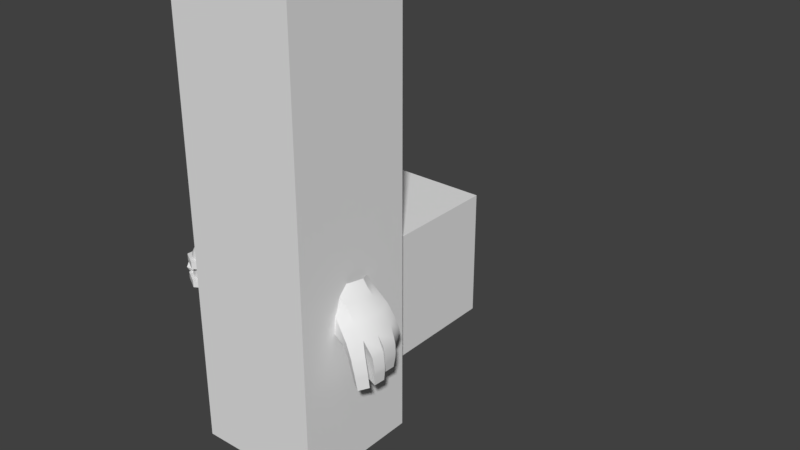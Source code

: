 # Source: Models.blend  (saved by Blender 2.79.0; exported with 4.5.12 LTS)
import bpy
from mathutils import Matrix  # noqa: F401  (used for matrix-valued properties, if any)

bpy.ops.wm.read_factory_settings(use_empty=True)
scene = bpy.context.scene
scene.name = 'Scene'

# ---- collections
col_collection_1 = bpy.data.collections.new('Collection 1'); scene.collection.children.link(col_collection_1)
col_collection_2 = bpy.data.collections.new('Collection 2'); scene.collection.children.link(col_collection_2)
col_collection_2.hide_render = True
col_collection_2.hide_viewport = True
col_collection_3 = bpy.data.collections.new('Collection 3'); scene.collection.children.link(col_collection_3)
col_collection_3.hide_render = True
col_collection_3.hide_viewport = True

# ---- materials (node trees are filled in below, after node groups)
mat_material_002 = bpy.data.materials.new('Material.002')
mat_material_002.alpha_threshold = 0.0
mat_material_002.use_transparent_shadow = False
mat_material_002.roughness = 0.5
mat_material_002.line_color = (0.0, 0.0, 0.0, 1.0)
mat_material = bpy.data.materials.new('Material')
mat_material.alpha_threshold = 0.0
mat_material.use_transparent_shadow = False
mat_material.roughness = 0.5
mat_material.line_color = (0.0, 0.0, 0.0, 1.0)
mat_material_001 = bpy.data.materials.new('Material.001')
mat_material_001.alpha_threshold = 0.0
mat_material_001.use_transparent_shadow = False
mat_material_001.roughness = 0.5
mat_material_001.line_color = (0.0, 0.0, 0.0, 1.0)
mat_material_004 = bpy.data.materials.new('Material.004')
mat_material_004.alpha_threshold = 0.0
mat_material_004.use_transparent_shadow = False
mat_material_004.roughness = 0.5
mat_material_004.specular_intensity = 0.0
mat_material_004.line_color = (0.0, 0.0, 0.0, 1.0)
mat_material_003 = bpy.data.materials.new('Material.003')
mat_material_003.alpha_threshold = 0.0
mat_material_003.use_transparent_shadow = False
mat_material_003.roughness = 0.5
mat_material_003.line_color = (0.0, 0.0, 0.0, 1.0)

# ---- material node trees

# ---- world
world_world = bpy.data.worlds.new('World'); scene.world = world_world
world_world.color = (0.05088, 0.05088, 0.05088)
world_world.use_sun_shadow = False
world_world.sun_shadow_jitter_overblur = 0.0
world_world.cycles.sampling_method = 'MANUAL'

# ---- meshes
me_circle = bpy.data.meshes.new('Circle')
me_circle.from_pydata([(-3.213e-07, 0.8485, 1.673), (-0.7348, 0.4242, 1.673), (-0.7348, -0.4242, 1.673), (-2.471e-07, -0.8485, 1.673), (0.7348, -0.4242, 1.673), (0.7348, 0.4242, 1.673), (3.301e-07, 0.8485, -1.673), (-0.7348, 0.4242, -1.673), (-0.7348, -0.4242, -1.673), (4.042e-07, -0.8485, -1.673), (0.7348, -0.4242, -1.673), (0.7348, 0.4242, -1.673), (5.472e-07, 0.8485, -2.788), (-0.7348, 0.4242, -2.788), (-0.7348, -0.4242, -2.788), (6.213e-07, -0.8485, -2.788), (0.7348, -0.4242, -2.788), (0.7348, 0.4242, -2.788), (0.3882, -0.2241, -1.951), (0.3882, 0.2241, -1.951), (-0.3881, -0.2241, -1.951), (4.663e-07, -0.4482, -1.951), (4.271e-07, 0.4482, -1.951), (-0.3881, 0.2241, -1.951), (0.3882, -0.2241, -2.492), (-0.3881, -0.2241, -2.492), (4.902e-07, 0.4482, -2.492), (0.3882, 0.2241, -2.492), (5.294e-07, -0.4482, -2.492), (-0.3881, 0.2241, -2.492), (6.3e-07, 0.8485, -3.213), (-0.7348, 0.4242, -3.213), (-0.7348, -0.4242, -3.213), (7.042e-07, -0.8485, -3.213), (0.7348, -0.4242, -3.213), (0.7348, 0.4242, -3.213), (-3.43e-07, 0.4242, 1.896), (-0.3674, 0.2121, 1.896), (-0.3674, -0.2121, 1.896), (-3.059e-07, -0.4242, 1.896), (0.3674, -0.2121, 1.896), (0.3674, 0.2121, 1.896), (-0.09927, -0.09927, -3.135), (0.09927, -0.09927, -3.135), (-0.09927, 0.09927, -3.135), (0.09927, 0.09927, -3.135), (0.5003, -0.5003, 1.462), (0.1831, -0.6834, 1.462), (0.5003, -0.5003, -1.462), (0.1831, -0.6834, -1.462), (0.6834, 0.1831, 1.462), (0.6834, -0.1831, 1.462), (0.6834, 0.1831, -1.462), (0.6834, -0.1831, -1.462), (0.1831, 0.6834, 1.462), (0.5003, 0.5003, 1.462), (0.1831, 0.6834, -1.462), (0.5003, 0.5003, -1.462), (-0.5003, 0.5003, 1.462), (-0.1831, 0.6834, 1.462), (-0.5003, 0.5003, -1.462), (-0.1831, 0.6834, -1.462), (-0.6834, -0.1831, 1.462), (-0.6834, 0.1831, 1.462), (-0.6834, -0.1831, -1.462), (-0.6834, 0.1831, -1.462), (-0.1831, -0.6834, 1.462), (-0.5003, -0.5003, 1.462), (-0.1831, -0.6834, -1.462), (-0.5003, -0.5003, -1.462), (0.7348, -0.4242, -2.384e-07), (0.7348, 0.4242, -1.192e-07), (-0.7348, -0.4242, -2.384e-07), (7.856e-08, -0.8485, -1.192e-07), (4.385e-09, 0.8485, -2.384e-07), (-0.7348, 0.4242, -1.192e-07), (0.5003, -0.5003, -2.384e-07), (0.1831, -0.6834, -2.384e-07), (0.6834, -0.1831, -1.192e-07), (0.6834, 0.1831, -1.192e-07), (0.5003, 0.5003, -1.192e-07), (0.1831, 0.6834, -1.192e-07), (-0.1831, 0.6834, -2.384e-07), (-0.5003, 0.5003, -2.384e-07), (-0.6834, -0.1831, -3.576e-07), (-0.6834, 0.1831, -3.576e-07), (-0.5003, -0.5003, -3.576e-07), (-0.1831, -0.6834, -3.576e-07), (-0.09927, 0.09927, -3.561), (0.09927, -0.09927, -3.561), (0.09927, 0.09927, -3.561), (-0.09927, -0.09927, -3.561), (1.278e-06, -0.09927, -6.552), (1.278e-06, 0.09927, -6.552), (0.09927, 0.09927, -5.784), (-0.09927, -0.09927, -5.784), (-0.09927, 0.09927, -5.784), (0.09927, -0.09927, -5.784)], [], [(70, 10, 53, 78), (72, 8, 69, 86), (74, 6, 61, 82), (0, 5, 55, 54), (4, 3, 47, 46), (7, 8, 64, 65), (27, 24, 16, 17), (28, 25, 14, 15), (29, 26, 12, 13), (26, 27, 17, 12), (24, 28, 15, 16), (25, 29, 13, 14), (8, 7, 23, 20), (10, 9, 21, 18), (6, 11, 19, 22), (7, 6, 22, 23), (9, 8, 20, 21), (11, 10, 18, 19), (20, 23, 29, 25), (18, 21, 28, 24), (22, 19, 27, 26), (23, 22, 26, 29), (21, 20, 25, 28), (19, 18, 24, 27), (12, 17, 35, 30), (16, 15, 33, 34), (14, 13, 31, 32), (17, 16, 34, 35), (15, 14, 32, 33), (13, 12, 30, 31), (1, 2, 38, 37), (4, 5, 41, 40), (2, 3, 39, 38), (0, 1, 37, 36), (5, 0, 36, 41), (3, 4, 40, 39), (37, 38, 39, 40, 41, 36), (31, 30, 35, 34, 33, 32), (42, 43, 45, 44), (91, 89, 43, 42), (90, 45, 43, 89), (76, 77, 49, 48), (70, 4, 46, 76), (73, 9, 49, 77), (9, 10, 48, 49), (79, 78, 53, 52), (10, 11, 52, 53), (5, 4, 51, 50), (71, 5, 50, 79), (81, 80, 57, 56), (74, 0, 54, 81), (71, 11, 57, 80), (11, 6, 56, 57), (83, 82, 61, 60), (6, 7, 60, 61), (75, 1, 58, 83), (1, 0, 59, 58), (84, 85, 65, 64), (72, 2, 62, 84), (2, 1, 63, 62), (75, 7, 65, 85), (87, 86, 69, 68), (8, 9, 68, 69), (73, 3, 66, 87), (3, 2, 67, 66), (9, 73, 87, 68), (66, 67, 86, 87), (1, 75, 85, 63), (8, 72, 84, 64), (62, 63, 85, 84), (7, 75, 83, 60), (58, 59, 82, 83), (5, 71, 80, 55), (6, 74, 81, 56), (54, 55, 80, 81), (11, 71, 79, 52), (50, 51, 78, 79), (3, 73, 77, 47), (10, 70, 76, 48), (46, 47, 77, 76), (0, 74, 82, 59), (2, 72, 86, 67), (4, 70, 78, 51), (44, 45, 90, 88), (44, 88, 91, 42), (94, 90, 89, 97), (95, 97, 89, 91), (92, 97, 95), (94, 93, 96), (94, 97, 92, 93), (88, 90, 94, 96), (88, 96, 95, 91), (93, 92, 95, 96)])
_uv = me_circle.uv_layers.new(name='UVMap')
_uv.uv.foreach_set('vector', [0.03143, 0.4047, 0.03143, 0.6296, 0.03923, 0.6012, 0.03923, 0.4047, 0.07065, 0.4047, 0.07065, 0.6296, 0.06236, 0.6012, 0.06236, 0.4047, 0.08501, 0.4047, 0.08501, 0.6296, 0.08549, 0.6012, 0.08549, 0.4047, 0.08501, 0.3869, 0.05407, 0.3869, 0.06236, 0.4152, 0.07572, 0.4152, 0.03143, 0.3869, 0.03972, 0.3869, 0.03923, 0.4152, 0.03566, 0.4152, 0.0933, 0.8366, 0.07065, 0.8366, 0.07572, 0.8083, 0.08549, 0.8083, 0.05798, 0.3589, 0.04602, 0.3589, 0.03143, 0.3986, 0.05407, 0.3986, 0.0504, 0.3589, 0.06674, 0.3589, 0.07065, 0.3986, 0.03972, 0.3986, 0.07871, 0.3589, 0.07433, 0.3589, 0.08501, 0.3986, 0.0933, 0.3986, 0.07433, 0.4472, 0.05798, 0.4472, 0.05407, 0.487, 0.08501, 0.487, 0.04602, 0.4472, 0.0504, 0.4472, 0.03972, 0.487, 0.03143, 0.487, 0.06674, 0.4472, 0.07871, 0.4472, 0.0933, 0.487, 0.07065, 0.487, 0.07494, 0.4445, 0.1093, 0.4445, 0.08715, 0.482, 0.069, 0.482, 0.01544, 0.4445, 0.02801, 0.4445, 0.04422, 0.482, 0.03758, 0.482, 0.09671, 0.4445, 0.04979, 0.4445, 0.05572, 0.482, 0.08051, 0.482, 0.1093, 0.3561, 0.09671, 0.3561, 0.08051, 0.3936, 0.08715, 0.3936, 0.02801, 0.3561, 0.07494, 0.3561, 0.069, 0.3936, 0.04422, 0.3936, 0.04979, 0.3561, 0.01544, 0.3561, 0.03758, 0.3936, 0.05572, 0.3936, 0.06674, 0.7554, 0.07871, 0.7554, 0.07871, 0.8281, 0.06674, 0.8281, 0.04602, 0.7554, 0.0504, 0.7554, 0.0504, 0.8281, 0.04602, 0.8281, 0.07433, 0.7554, 0.05798, 0.7554, 0.05798, 0.8281, 0.07433, 0.8281, 0.07871, 0.6671, 0.07433, 0.6671, 0.07433, 0.7397, 0.07871, 0.7397, 0.0504, 0.6671, 0.06674, 0.6671, 0.06674, 0.7397, 0.0504, 0.7397, 0.05798, 0.6671, 0.04602, 0.6671, 0.04602, 0.7397, 0.05798, 0.7397, 0.08501, 0.8306, 0.05407, 0.8306, 0.05407, 0.8878, 0.08501, 0.8878, 0.03143, 0.8306, 0.03972, 0.8306, 0.03972, 0.8878, 0.03143, 0.8878, 0.07065, 0.8306, 0.0933, 0.8306, 0.0933, 0.8878, 0.07065, 0.8878, 0.05407, 0.7423, 0.03143, 0.7423, 0.03143, 0.7995, 0.05407, 0.7995, 0.03972, 0.7423, 0.07065, 0.7423, 0.07065, 0.7995, 0.03972, 0.7995, 0.0933, 0.7423, 0.08501, 0.7423, 0.08501, 0.7995, 0.0933, 0.7995, 0.0933, 0.2194, 0.07065, 0.2194, 0.06651, 0.1894, 0.07783, 0.1894, 0.03143, 0.131, 0.05407, 0.131, 0.05822, 0.101, 0.04689, 0.101, 0.07065, 0.131, 0.03972, 0.131, 0.05104, 0.101, 0.06651, 0.101, 0.08501, 0.131, 0.0933, 0.131, 0.07783, 0.101, 0.07369, 0.101, 0.05407, 0.2194, 0.08501, 0.2194, 0.07369, 0.1894, 0.05822, 0.1894, 0.03972, 0.2194, 0.03143, 0.2194, 0.04689, 0.1894, 0.05104, 0.1894, 0.07783, 0.05417, 0.06651, 0.05417, 0.05104, 0.05417, 0.04689, 0.05417, 0.05822, 0.05417, 0.07369, 0.05417, 0.0933, 0.9945, 0.08501, 0.9945, 0.05407, 0.9945, 0.03143, 0.9945, 0.03972, 0.9945, 0.07065, 0.9945, 0.1876, 0.2219, 0.188, 0.2219, 0.188, 0.2219, 0.1876, 0.2219, 0.1876, 0.4983, 0.188, 0.4983, 0.188, 0.1568, 0.1876, 0.1568, 0.188, 0.5634, 0.188, 0.2219, 0.188, 0.2219, 0.188, 0.5634, 0.1952, 0.9868, 0.1739, 0.9868, 0.1739, 0.5271, 0.1952, 0.5271, 0.03143, 0.6117, 0.03143, 0.3869, 0.03566, 0.4152, 0.03566, 0.6117, 0.03972, 0.6117, 0.03972, 0.8366, 0.03923, 0.8083, 0.03923, 0.6117, 0.03972, 0.8366, 0.03143, 0.8366, 0.03566, 0.8083, 0.03923, 0.8083, 0.1952, 0.8246, 0.1739, 0.8246, 0.1739, 0.365, 0.1952, 0.365, 0.03143, 0.6296, 0.05407, 0.6296, 0.04901, 0.6012, 0.03923, 0.6012, 0.05407, 0.1799, 0.03143, 0.1799, 0.03923, 0.2082, 0.04901, 0.2082, 0.05407, 0.4047, 0.05407, 0.1799, 0.04901, 0.2082, 0.04901, 0.4047, 0.1952, 0.9868, 0.1739, 0.9868, 0.1739, 0.5271, 0.1952, 0.5271, 0.08501, 0.6117, 0.08501, 0.3869, 0.07572, 0.4152, 0.07572, 0.6117, 0.05407, 0.6117, 0.05407, 0.8366, 0.06236, 0.8083, 0.06236, 0.6117, 0.05407, 0.8366, 0.08501, 0.8366, 0.07572, 0.8083, 0.06236, 0.8083, 0.1952, 0.8246, 0.1739, 0.8246, 0.1739, 0.365, 0.1952, 0.365, 0.08501, 0.6296, 0.0933, 0.6296, 0.08907, 0.6012, 0.08549, 0.6012, 0.0933, 0.4047, 0.0933, 0.1799, 0.08907, 0.2082, 0.08907, 0.4047, 0.0933, 0.1799, 0.08501, 0.1799, 0.08549, 0.2082, 0.08907, 0.2082, 0.1952, 0.9868, 0.1739, 0.9868, 0.1739, 0.5271, 0.1952, 0.5271, 0.07065, 0.6117, 0.07065, 0.3869, 0.07572, 0.4152, 0.07572, 0.6117, 0.07065, 0.3869, 0.0933, 0.3869, 0.08549, 0.4152, 0.07572, 0.4152, 0.0933, 0.6117, 0.0933, 0.8366, 0.08549, 0.8083, 0.08549, 0.6117, 0.1952, 0.8246, 0.1739, 0.8246, 0.1739, 0.365, 0.1952, 0.365, 0.07065, 0.6296, 0.03972, 0.6296, 0.04901, 0.6012, 0.06236, 0.6012, 0.03972, 0.4047, 0.03972, 0.1799, 0.04901, 0.2082, 0.04901, 0.4047, 0.03972, 0.1799, 0.07065, 0.1799, 0.06236, 0.2082, 0.04901, 0.2082, 0.03972, 0.6296, 0.03972, 0.4047, 0.04901, 0.4047, 0.04901, 0.6012, 0.1952, 0.3726, 0.1739, 0.3726, 0.1739, 0.8246, 0.1952, 0.8246, 0.0933, 0.3869, 0.0933, 0.6117, 0.08549, 0.6117, 0.08549, 0.4152, 0.07065, 0.8366, 0.07065, 0.6117, 0.07572, 0.6117, 0.07572, 0.8083, 0.1952, 0.5347, 0.1739, 0.5347, 0.1739, 0.9868, 0.1952, 0.9868, 0.0933, 0.6296, 0.0933, 0.4047, 0.08907, 0.4047, 0.08907, 0.6012, 0.1952, 0.3726, 0.1739, 0.3726, 0.1739, 0.8246, 0.1952, 0.8246, 0.05407, 0.3869, 0.05407, 0.6117, 0.06236, 0.6117, 0.06236, 0.4152, 0.08501, 0.8366, 0.08501, 0.6117, 0.07572, 0.6117, 0.07572, 0.8083, 0.1952, 0.5347, 0.1739, 0.5347, 0.1739, 0.9868, 0.1952, 0.9868, 0.05407, 0.6296, 0.05407, 0.4047, 0.04901, 0.4047, 0.04901, 0.6012, 0.1952, 0.3726, 0.1739, 0.3726, 0.1739, 0.8246, 0.1952, 0.8246, 0.03972, 0.3869, 0.03972, 0.6117, 0.03923, 0.6117, 0.03923, 0.4152, 0.03143, 0.8366, 0.03143, 0.6117, 0.03566, 0.6117, 0.03566, 0.8083, 0.1952, 0.5347, 0.1739, 0.5347, 0.1739, 0.9868, 0.1952, 0.9868, 0.08501, 0.1799, 0.08501, 0.4047, 0.08549, 0.4047, 0.08549, 0.2082, 0.07065, 0.1799, 0.07065, 0.4047, 0.06236, 0.4047, 0.06236, 0.2082, 0.03143, 0.1799, 0.03143, 0.4047, 0.03923, 0.4047, 0.03923, 0.2082, 0.1876, 0.1568, 0.188, 0.1568, 0.188, 0.4983, 0.1876, 0.4983, 0.1876, 0.2219, 0.1876, 0.5634, 0.1876, 0.5634, 0.1876, 0.2219, 0.188, 0.7341, 0.188, 0.5634, 0.188, 0.5634, 0.188, 0.7341, 0.1876, 0.669, 0.188, 0.669, 0.188, 0.4983, 0.1876, 0.4983, 0.188, 0.8397, 0.188, 0.669, 0.1876, 0.669, 0.188, 0.669, 0.1876, 0.8397, 0.1876, 0.669, 0.188, 0.8434, 0.188, 0.8434, 0.188, 0.9428, 0.188, 0.9428, 0.1876, 0.4983, 0.188, 0.4983, 0.188, 0.669, 0.1876, 0.669, 0.1876, 0.5634, 0.1876, 0.7341, 0.1876, 0.7341, 0.1876, 0.5634, 0.1876, 0.9428, 0.1876, 0.9428, 0.1876, 0.8434, 0.1876, 0.8434])
me_circle.use_remesh_preserve_volume = False
me_circle.use_remesh_preserve_attributes = False
me_circle.use_mirror_vertex_groups = False
me_circle.update()
me_cylinder = bpy.data.meshes.new('Cylinder')
me_cylinder.from_pydata([(-3.179e-08, 0.1503, 0.06881), (8.81e-09, 0.1503, 0.1226), (0.1301, 0.07513, 0.06881), (0.1301, 0.07513, 0.1226), (0.1301, -0.07513, 0.06881), (0.1301, -0.07513, 0.1226), (-4.075e-08, -0.1503, 0.06881), (-1.47e-10, -0.1503, 0.1226), (-0.1301, -0.07513, 0.06881), (-0.1301, -0.07513, 0.1226), (-0.1301, 0.07513, 0.06881), (-0.1301, 0.07513, 0.1226), (-3.179e-08, 0.1503, -0.0871), (8.81e-09, 0.1503, -0.03332), (0.1301, 0.07513, -0.0871), (0.1301, 0.07513, -0.03332), (0.1301, -0.07513, -0.0871), (0.1301, -0.07513, -0.03332), (-4.075e-08, -0.1503, -0.0871), (-1.47e-10, -0.1503, -0.03332), (-0.1301, -0.07513, -0.0871), (-0.1301, -0.07513, -0.03332), (-0.1301, 0.07513, -0.0871), (-0.1301, 0.07513, -0.03332), (0.07749, -0.07749, 0.06884), (0.07749, 0.07749, 0.06884), (-0.07749, -0.07749, 0.06884), (-0.07749, 0.07749, 0.06884), (-0.04225, -0.09872, 0.06884), (0.04225, -0.09872, 0.06884), (3.272e-10, -0.1058, 0.06884), (0.09872, -0.04225, 0.06884), (0.09872, 0.04225, 0.06884), (0.1058, -8.437e-09, 0.06884), (0.04225, 0.09872, 0.06884), (-0.04225, 0.09872, 0.06884), (3.272e-10, 0.1058, 0.06884), (-0.09872, 0.04225, 0.06884), (-0.09872, -0.04225, 0.06884), (-0.1058, -8.437e-09, 0.06884), (-0.1058, -8.437e-09, 0.1188), (-0.09872, -0.04225, 0.1188), (-0.09872, -8.437e-09, 0.1687), (-0.09872, 0.04225, 0.1188), (-0.09202, -0.03932, 0.1653), (-0.09202, 0.03932, 0.1653), (3.272e-10, 0.1058, 0.1188), (-0.04225, 0.09872, 0.1188), (3.272e-10, 0.09872, 0.1687), (0.04225, 0.09872, 0.1188), (-0.03932, 0.09202, 0.1653), (0.03932, 0.09202, 0.1653), (0.1058, -8.437e-09, 0.1188), (0.09872, 0.04225, 0.1188), (0.09872, -8.437e-09, 0.1687), (0.09872, -0.04225, 0.1188), (0.09202, 0.03932, 0.1653), (0.09202, -0.03932, 0.1653), (3.272e-10, -0.1058, 0.1188), (0.04225, -0.09872, 0.1188), (3.272e-10, -0.09872, 0.1687), (-0.04225, -0.09872, 0.1188), (0.03932, -0.09202, 0.1653), (-0.03932, -0.09202, 0.1653), (3.272e-10, -8.437e-09, 0.2439), (3.272e-10, 0.04225, 0.2355), (-0.04225, -8.437e-09, 0.2355), (3.272e-10, -0.04225, 0.2355), (0.04225, -8.437e-09, 0.2355), (0.03932, 0.03932, 0.2276), (-0.03932, 0.03932, 0.2276), (-0.03932, -0.03932, 0.2276), (0.03932, -0.03932, 0.2276), (-0.07215, 0.07215, 0.1618), (-0.07749, 0.07749, 0.1188), (-0.07215, -0.03639, 0.2041), (-0.07749, -8.437e-09, 0.2104), (-0.07215, 0.03639, 0.2041), (-0.07749, -0.07749, 0.1188), (-0.07215, -0.07215, 0.1618), (-0.03639, 0.07215, 0.2041), (3.272e-10, 0.07749, 0.2104), (0.03639, 0.07215, 0.2041), (0.07215, 0.07215, 0.1618), (0.07749, 0.07749, 0.1188), (0.07215, 0.03639, 0.2041), (0.07749, -8.437e-09, 0.2104), (0.07215, -0.03639, 0.2041), (0.07215, -0.07215, 0.1618), (0.07749, -0.07749, 0.1188), (0.03639, -0.07215, 0.2041), (3.272e-10, -0.07749, 0.2104), (-0.03639, -0.07215, 0.2041), (-0.06135, 0.06135, 0.1913), (-0.06135, -0.06135, 0.1913), (0.06135, -0.06135, 0.1913), (0.06135, 0.06135, 0.1913), (-0.1058, -8.437e-09, -0.086), (-0.09872, -0.04225, -0.086), (-0.09872, -8.437e-09, -0.116), (-0.09872, 0.04225, -0.086), (-0.09202, -0.03932, -0.1139), (-0.09202, 0.03932, -0.1139), (3.272e-10, 0.1058, -0.086), (-0.04225, 0.09872, -0.086), (3.272e-10, 0.09872, -0.116), (0.04225, 0.09872, -0.086), (-0.03932, 0.09202, -0.1139), (0.03932, 0.09202, -0.1139), (0.1058, -8.437e-09, -0.086), (0.09872, 0.04225, -0.086), (0.09872, -8.437e-09, -0.116), (0.09872, -0.04225, -0.086), (0.09202, 0.03932, -0.1139), (0.09202, -0.03932, -0.1139), (3.272e-10, -0.1058, -0.086), (0.04225, -0.09872, -0.086), (3.272e-10, -0.09872, -0.116), (-0.04225, -0.09872, -0.086), (0.03932, -0.09202, -0.1139), (-0.03932, -0.09202, -0.1139), (3.272e-10, -8.437e-09, -0.1611), (3.272e-10, 0.04225, -0.156), (-0.04225, -8.437e-09, -0.156), (3.272e-10, -0.04225, -0.156), (0.04225, -8.437e-09, -0.156), (0.03932, 0.03932, -0.1513), (-0.03932, 0.03932, -0.1513), (-0.03932, -0.03932, -0.1513), (0.03932, -0.03932, -0.1513), (-0.07215, 0.07215, -0.1118), (-0.07749, 0.07749, -0.086), (-0.07215, -0.03639, -0.1372), (-0.07749, -8.437e-09, -0.141), (-0.07215, 0.03639, -0.1372), (-0.07749, -0.07749, -0.086), (-0.07215, -0.07215, -0.1118), (-0.03639, 0.07215, -0.1372), (3.272e-10, 0.07749, -0.141), (0.03639, 0.07215, -0.1372), (0.07215, 0.07215, -0.1118), (0.07749, 0.07749, -0.086), (0.07215, 0.03639, -0.1372), (0.07749, -8.437e-09, -0.141), (0.07215, -0.03639, -0.1372), (0.07215, -0.07215, -0.1118), (0.07749, -0.07749, -0.086), (0.03639, -0.07215, -0.1372), (3.272e-10, -0.07749, -0.141), (-0.03639, -0.07215, -0.1372), (-0.06135, 0.06135, -0.1295), (-0.06135, -0.06135, -0.1295), (0.06135, -0.06135, -0.1295), (0.06135, 0.06135, -0.1295), (-0.1058, -8.437e-09, -0.0349), (-0.09872, -0.04225, -0.0349), (-0.09872, 0.04225, -0.0349), (3.272e-10, 0.1058, -0.0349), (-0.04225, 0.09872, -0.0349), (0.04225, 0.09872, -0.0349), (0.1058, -8.437e-09, -0.0349), (0.09872, 0.04225, -0.0349), (0.09872, -0.04225, -0.0349), (3.272e-10, -0.1058, -0.0349), (0.04225, -0.09872, -0.0349), (-0.04225, -0.09872, -0.0349), (-0.07749, 0.07749, -0.0349), (-0.07749, -0.07749, -0.0349), (0.07749, 0.07749, -0.0349), (0.07749, -0.07749, -0.0349)], [], [(0, 1, 3, 2), (2, 3, 5, 4), (4, 5, 7, 6), (6, 7, 9, 8), (3, 1, 11, 9, 7, 5), (8, 9, 11, 10), (10, 11, 1, 0), (0, 2, 4, 6, 8, 10), (12, 13, 15, 14), (14, 15, 17, 16), (16, 17, 19, 18), (18, 19, 21, 20), (15, 13, 23, 21, 19, 17), (20, 21, 23, 22), (22, 23, 13, 12), (12, 14, 16, 18, 20, 22), (160, 161, 32, 33), (159, 34, 25, 168), (163, 30, 28, 165), (157, 36, 34, 159), (164, 169, 24, 29), (158, 166, 27, 35), (163, 164, 29, 30), (157, 158, 35, 36), (162, 31, 24, 169), (156, 37, 27, 166), (154, 155, 38, 39), (160, 33, 31, 162), (165, 28, 26, 167), (155, 167, 26, 38), (40, 41, 44, 42), (42, 44, 75, 76), (41, 78, 79, 44), (44, 79, 94, 75), (40, 42, 45, 43), (43, 45, 73, 74), (42, 76, 77, 45), (45, 77, 93, 73), (46, 47, 50, 48), (48, 50, 80, 81), (47, 74, 73, 50), (50, 73, 93, 80), (46, 48, 51, 49), (49, 51, 83, 84), (48, 81, 82, 51), (51, 82, 96, 83), (52, 53, 56, 54), (54, 56, 85, 86), (53, 84, 83, 56), (56, 83, 96, 85), (52, 54, 57, 55), (55, 57, 88, 89), (54, 86, 87, 57), (57, 87, 95, 88), (58, 59, 62, 60), (60, 62, 90, 91), (59, 89, 88, 62), (62, 88, 95, 90), (58, 60, 63, 61), (61, 63, 79, 78), (60, 91, 92, 63), (63, 92, 94, 79), (64, 68, 69, 65), (65, 69, 82, 81), (68, 86, 85, 69), (69, 85, 96, 82), (64, 65, 70, 66), (66, 70, 77, 76), (65, 81, 80, 70), (70, 80, 93, 77), (64, 66, 71, 67), (67, 71, 92, 91), (66, 76, 75, 71), (71, 75, 94, 92), (64, 67, 72, 68), (68, 72, 87, 86), (67, 91, 90, 72), (72, 90, 95, 87), (97, 99, 101, 98), (99, 133, 132, 101), (98, 101, 136, 135), (101, 132, 151, 136), (97, 100, 102, 99), (100, 131, 130, 102), (99, 102, 134, 133), (102, 130, 150, 134), (103, 105, 107, 104), (105, 138, 137, 107), (104, 107, 130, 131), (107, 137, 150, 130), (103, 106, 108, 105), (106, 141, 140, 108), (105, 108, 139, 138), (108, 140, 153, 139), (109, 111, 113, 110), (111, 143, 142, 113), (110, 113, 140, 141), (113, 142, 153, 140), (109, 112, 114, 111), (112, 146, 145, 114), (111, 114, 144, 143), (114, 145, 152, 144), (115, 117, 119, 116), (117, 148, 147, 119), (116, 119, 145, 146), (119, 147, 152, 145), (115, 118, 120, 117), (118, 135, 136, 120), (117, 120, 149, 148), (120, 136, 151, 149), (121, 122, 126, 125), (122, 138, 139, 126), (125, 126, 142, 143), (126, 139, 153, 142), (121, 123, 127, 122), (123, 133, 134, 127), (122, 127, 137, 138), (127, 134, 150, 137), (121, 124, 128, 123), (124, 148, 149, 128), (123, 128, 132, 133), (128, 149, 151, 132), (121, 125, 129, 124), (125, 143, 144, 129), (124, 129, 147, 148), (129, 144, 152, 147), (161, 168, 25, 32), (154, 39, 37, 156)])
me_cylinder.polygons.foreach_set('use_smooth', [0, 0, 0, 0, 0, 0, 0, 0, 0, 0, 0, 0, 0, 0, 0, 0, 1, 1, 1, 1, 1, 1, 1, 1, 1, 1, 1, 1, 1, 1, 1, 1, 1, 1, 1, 1, 1, 1, 1, 1, 1, 1, 1, 1, 1, 1, 1, 1, 1, 1, 1, 1, 1, 1, 1, 1, 1, 1, 1, 1, 1, 1, 1, 1, 1, 1, 1, 1, 1, 1, 1, 1, 1, 1, 1, 1, 1, 1, 1, 1, 1, 1, 1, 1, 1, 1, 1, 1, 1, 1, 1, 1, 1, 1, 1, 1, 1, 1, 1, 1, 1, 1, 1, 1, 1, 1, 1, 1, 1, 1, 1, 1, 1, 1, 1, 1, 1, 1, 1, 1, 1, 1, 1, 1, 1, 1, 1, 1])
_uv = me_cylinder.uv_layers.new(name='UVMap')
_uv.uv.foreach_set('vector', [0.4348, 0.6018, 0.4348, 0.6217, 0.5364, 0.6217, 0.5364, 0.6018, 0.5364, 0.6018, 0.5364, 0.6217, 0.5872, 0.6217, 0.5872, 0.6018, 0.5872, 0.6018, 0.5872, 0.6217, 0.5364, 0.6217, 0.5364, 0.6018, 0.5364, 0.6018, 0.5364, 0.6217, 0.4348, 0.6217, 0.4348, 0.6018, 0.5004, 0.4617, 0.4908, 0.4673, 0.4811, 0.4617, 0.4811, 0.4506, 0.4908, 0.445, 0.5004, 0.4506, 0.4348, 0.6018, 0.4348, 0.6217, 0.3841, 0.6217, 0.3841, 0.6018, 0.3841, 0.6018, 0.3841, 0.6217, 0.4348, 0.6217, 0.4348, 0.6018, 0.4908, 0.4394, 0.5004, 0.4338, 0.5004, 0.4227, 0.4908, 0.4171, 0.4811, 0.4227, 0.4811, 0.4338, 0.4348, 0.6018, 0.4348, 0.6217, 0.5364, 0.6217, 0.5364, 0.6018, 0.5364, 0.6018, 0.5364, 0.6217, 0.5872, 0.6217, 0.5872, 0.6018, 0.5872, 0.6018, 0.5872, 0.6217, 0.5364, 0.6217, 0.5364, 0.6018, 0.5364, 0.6018, 0.5364, 0.6217, 0.4348, 0.6217, 0.4348, 0.6018, 0.5004, 0.4617, 0.4908, 0.4673, 0.4811, 0.4617, 0.4811, 0.4506, 0.4908, 0.445, 0.5004, 0.4506, 0.4348, 0.6018, 0.4348, 0.6217, 0.3841, 0.6217, 0.3841, 0.6018, 0.3841, 0.6018, 0.3841, 0.6217, 0.4348, 0.6217, 0.4348, 0.6018, 0.4908, 0.4394, 0.5004, 0.4338, 0.5004, 0.4227, 0.4908, 0.4171, 0.4811, 0.4227, 0.4811, 0.4338, 0.5598, 0.5568, 0.5212, 0.5568, 0.5212, 0.474, 0.5598, 0.474, 0.5217, 0.5568, 0.5217, 0.474, 0.4841, 0.474, 0.4841, 0.5568, 0.5602, 0.5567, 0.5602, 0.4739, 0.5216, 0.4739, 0.5216, 0.5567, 0.5603, 0.5568, 0.5603, 0.474, 0.5217, 0.474, 0.5217, 0.5568, 0.5217, 0.474, 0.4841, 0.474, 0.4841, 0.5568, 0.5217, 0.5568, 0.5212, 0.5568, 0.4841, 0.5568, 0.4841, 0.474, 0.5212, 0.474, 0.5603, 0.474, 0.5217, 0.474, 0.5217, 0.5568, 0.5603, 0.5568, 0.5598, 0.5568, 0.5212, 0.5568, 0.5212, 0.474, 0.5598, 0.474, 0.5212, 0.474, 0.5212, 0.5568, 0.4841, 0.5568, 0.4841, 0.474, 0.5217, 0.5568, 0.5217, 0.474, 0.4841, 0.474, 0.4841, 0.5568, 0.56, 0.5567, 0.5214, 0.5567, 0.5214, 0.4739, 0.56, 0.4739, 0.5598, 0.474, 0.5598, 0.5568, 0.5212, 0.5568, 0.5212, 0.474, 0.5216, 0.5567, 0.5216, 0.4739, 0.4843, 0.4739, 0.4843, 0.5567, 0.5214, 0.5567, 0.4843, 0.5567, 0.4843, 0.4739, 0.5214, 0.4739, 0.515, 0.6549, 0.5197, 0.6549, 0.5204, 0.6628, 0.5161, 0.6634, 0.5161, 0.6634, 0.5204, 0.6628, 0.5231, 0.6695, 0.5192, 0.6706, 0.5197, 0.6549, 0.5258, 0.6549, 0.5262, 0.6622, 0.5204, 0.6628, 0.5204, 0.6628, 0.5262, 0.6622, 0.5269, 0.6673, 0.5231, 0.6695, 0.515, 0.6549, 0.5161, 0.6634, 0.5137, 0.6628, 0.5125, 0.6549, 0.5125, 0.6549, 0.5137, 0.6628, 0.5138, 0.6622, 0.5126, 0.6549, 0.5161, 0.6634, 0.5192, 0.6706, 0.5169, 0.6695, 0.5137, 0.6628, 0.5137, 0.6628, 0.5169, 0.6695, 0.5164, 0.6673, 0.5138, 0.6622, 0.5216, 0.6549, 0.516, 0.6549, 0.517, 0.6628, 0.5222, 0.6634, 0.5222, 0.6634, 0.517, 0.6628, 0.5191, 0.6695, 0.5241, 0.6706, 0.516, 0.6549, 0.5126, 0.6549, 0.5138, 0.6622, 0.517, 0.6628, 0.517, 0.6628, 0.5138, 0.6622, 0.5164, 0.6673, 0.5191, 0.6695, 0.5216, 0.6549, 0.5222, 0.6634, 0.5286, 0.6628, 0.5285, 0.6549, 0.5285, 0.6549, 0.5286, 0.6628, 0.5352, 0.6622, 0.5355, 0.6549, 0.5222, 0.6634, 0.5241, 0.6706, 0.5299, 0.6695, 0.5286, 0.6628, 0.5286, 0.6628, 0.5299, 0.6695, 0.5345, 0.6673, 0.5352, 0.6622, 0.5464, 0.6549, 0.5417, 0.6549, 0.541, 0.6628, 0.5453, 0.6634, 0.5453, 0.6634, 0.541, 0.6628, 0.5383, 0.6695, 0.5422, 0.6706, 0.5417, 0.6549, 0.5355, 0.6549, 0.5352, 0.6622, 0.541, 0.6628, 0.541, 0.6628, 0.5352, 0.6622, 0.5345, 0.6673, 0.5383, 0.6695, 0.5464, 0.6549, 0.5453, 0.6634, 0.5477, 0.6628, 0.5489, 0.6549, 0.5489, 0.6549, 0.5477, 0.6628, 0.5476, 0.6622, 0.5488, 0.6549, 0.5453, 0.6634, 0.5422, 0.6706, 0.5445, 0.6695, 0.5477, 0.6628, 0.5477, 0.6628, 0.5445, 0.6695, 0.545, 0.6673, 0.5476, 0.6622, 0.5397, 0.6549, 0.5454, 0.6549, 0.5444, 0.6628, 0.5391, 0.6634, 0.5391, 0.6634, 0.5444, 0.6628, 0.5423, 0.6695, 0.5373, 0.6706, 0.5454, 0.6549, 0.5488, 0.6549, 0.5476, 0.6622, 0.5444, 0.6628, 0.5444, 0.6628, 0.5476, 0.6622, 0.545, 0.6673, 0.5423, 0.6695, 0.5397, 0.6549, 0.5391, 0.6634, 0.5327, 0.6628, 0.5329, 0.6549, 0.5329, 0.6549, 0.5327, 0.6628, 0.5262, 0.6622, 0.5258, 0.6549, 0.5391, 0.6634, 0.5373, 0.6706, 0.5315, 0.6695, 0.5327, 0.6628, 0.5327, 0.6628, 0.5315, 0.6695, 0.5269, 0.6673, 0.5262, 0.6622, 0.5307, 0.6763, 0.537, 0.6749, 0.5332, 0.6735, 0.5271, 0.6749, 0.5271, 0.6749, 0.5332, 0.6735, 0.5299, 0.6695, 0.5241, 0.6706, 0.537, 0.6749, 0.5422, 0.6706, 0.5383, 0.6695, 0.5332, 0.6735, 0.5332, 0.6735, 0.5383, 0.6695, 0.5345, 0.6673, 0.5299, 0.6695, 0.5307, 0.6763, 0.5271, 0.6749, 0.5215, 0.6735, 0.5244, 0.6749, 0.5244, 0.6749, 0.5215, 0.6735, 0.5169, 0.6695, 0.5192, 0.6706, 0.5271, 0.6749, 0.5241, 0.6706, 0.5191, 0.6695, 0.5215, 0.6735, 0.5215, 0.6735, 0.5191, 0.6695, 0.5164, 0.6673, 0.5169, 0.6695, 0.5307, 0.6763, 0.5244, 0.6749, 0.5282, 0.6735, 0.5343, 0.6749, 0.5343, 0.6749, 0.5282, 0.6735, 0.5315, 0.6695, 0.5373, 0.6706, 0.5244, 0.6749, 0.5192, 0.6706, 0.5231, 0.6695, 0.5282, 0.6735, 0.5282, 0.6735, 0.5231, 0.6695, 0.5269, 0.6673, 0.5315, 0.6695, 0.5307, 0.6763, 0.5343, 0.6749, 0.5399, 0.6735, 0.537, 0.6749, 0.537, 0.6749, 0.5399, 0.6735, 0.5445, 0.6695, 0.5422, 0.6706, 0.5343, 0.6749, 0.5373, 0.6706, 0.5423, 0.6695, 0.5399, 0.6735, 0.5399, 0.6735, 0.5423, 0.6695, 0.545, 0.6673, 0.5445, 0.6695, 0.5053, 0.6586, 0.5069, 0.6551, 0.5132, 0.6553, 0.5121, 0.6586, 0.5069, 0.6551, 0.5114, 0.6521, 0.517, 0.6526, 0.5132, 0.6553, 0.5121, 0.6586, 0.5132, 0.6553, 0.5215, 0.6556, 0.521, 0.6586, 0.5132, 0.6553, 0.517, 0.6526, 0.5224, 0.6535, 0.5215, 0.6556, 0.5053, 0.6586, 0.5016, 0.6586, 0.5034, 0.6553, 0.5069, 0.6551, 0.5016, 0.6586, 0.5018, 0.6586, 0.5036, 0.6556, 0.5034, 0.6553, 0.5069, 0.6551, 0.5034, 0.6553, 0.508, 0.6526, 0.5114, 0.6521, 0.5034, 0.6553, 0.5036, 0.6556, 0.5073, 0.6535, 0.508, 0.6526, 0.5149, 0.6586, 0.5158, 0.6551, 0.5082, 0.6553, 0.5067, 0.6586, 0.5158, 0.6551, 0.5184, 0.6521, 0.5113, 0.6526, 0.5082, 0.6553, 0.5067, 0.6586, 0.5082, 0.6553, 0.5036, 0.6556, 0.5018, 0.6586, 0.5082, 0.6553, 0.5113, 0.6526, 0.5073, 0.6535, 0.5036, 0.6556, 0.5149, 0.6586, 0.5248, 0.6586, 0.525, 0.6553, 0.5158, 0.6551, 0.5248, 0.6586, 0.535, 0.6586, 0.5345, 0.6556, 0.525, 0.6553, 0.5158, 0.6551, 0.525, 0.6553, 0.5269, 0.6526, 0.5184, 0.6521, 0.525, 0.6553, 0.5345, 0.6556, 0.5336, 0.6535, 0.5269, 0.6526, 0.5507, 0.6586, 0.5491, 0.6551, 0.5428, 0.6553, 0.5439, 0.6586, 0.5491, 0.6551, 0.5446, 0.6521, 0.539, 0.6526, 0.5428, 0.6553, 0.5439, 0.6586, 0.5428, 0.6553, 0.5345, 0.6556, 0.535, 0.6586, 0.5428, 0.6553, 0.539, 0.6526, 0.5336, 0.6535, 0.5345, 0.6556, 0.5507, 0.6586, 0.5544, 0.6586, 0.5526, 0.6553, 0.5491, 0.6551, 0.5544, 0.6586, 0.5542, 0.6586, 0.5524, 0.6556, 0.5526, 0.6553, 0.5491, 0.6551, 0.5526, 0.6553, 0.548, 0.6526, 0.5446, 0.6521, 0.5526, 0.6553, 0.5524, 0.6556, 0.5487, 0.6535, 0.548, 0.6526, 0.5411, 0.6586, 0.5402, 0.6551, 0.5478, 0.6553, 0.5493, 0.6586, 0.5402, 0.6551, 0.5376, 0.6521, 0.5447, 0.6526, 0.5478, 0.6553, 0.5493, 0.6586, 0.5478, 0.6553, 0.5524, 0.6556, 0.5542, 0.6586, 0.5478, 0.6553, 0.5447, 0.6526, 0.5487, 0.6535, 0.5524, 0.6556, 0.5411, 0.6586, 0.5312, 0.6586, 0.531, 0.6553, 0.5402, 0.6551, 0.5312, 0.6586, 0.521, 0.6586, 0.5215, 0.6556, 0.531, 0.6553, 0.5402, 0.6551, 0.531, 0.6553, 0.5291, 0.6526, 0.5376, 0.6521, 0.531, 0.6553, 0.5215, 0.6556, 0.5224, 0.6535, 0.5291, 0.6526, 0.528, 0.6498, 0.5228, 0.6504, 0.5316, 0.6509, 0.537, 0.6504, 0.5228, 0.6504, 0.5184, 0.6521, 0.5269, 0.6526, 0.5316, 0.6509, 0.537, 0.6504, 0.5316, 0.6509, 0.539, 0.6526, 0.5446, 0.6521, 0.5316, 0.6509, 0.5269, 0.6526, 0.5336, 0.6535, 0.539, 0.6526, 0.528, 0.6498, 0.519, 0.6504, 0.5147, 0.6509, 0.5228, 0.6504, 0.519, 0.6504, 0.5114, 0.6521, 0.508, 0.6526, 0.5147, 0.6509, 0.5228, 0.6504, 0.5147, 0.6509, 0.5113, 0.6526, 0.5184, 0.6521, 0.5147, 0.6509, 0.508, 0.6526, 0.5073, 0.6535, 0.5113, 0.6526, 0.528, 0.6498, 0.5332, 0.6504, 0.5244, 0.6509, 0.519, 0.6504, 0.5332, 0.6504, 0.5376, 0.6521, 0.5291, 0.6526, 0.5244, 0.6509, 0.519, 0.6504, 0.5244, 0.6509, 0.517, 0.6526, 0.5114, 0.6521, 0.5244, 0.6509, 0.5291, 0.6526, 0.5224, 0.6535, 0.517, 0.6526, 0.528, 0.6498, 0.537, 0.6504, 0.5413, 0.6509, 0.5332, 0.6504, 0.537, 0.6504, 0.5446, 0.6521, 0.548, 0.6526, 0.5413, 0.6509, 0.5332, 0.6504, 0.5413, 0.6509, 0.5447, 0.6526, 0.5376, 0.6521, 0.5413, 0.6509, 0.548, 0.6526, 0.5487, 0.6535, 0.5447, 0.6526, 0.5212, 0.5568, 0.4841, 0.5568, 0.4841, 0.474, 0.5212, 0.474, 0.5603, 0.5568, 0.5603, 0.474, 0.5217, 0.474, 0.5217, 0.5568])
me_cylinder.use_remesh_preserve_volume = False
me_cylinder.use_remesh_preserve_attributes = False
me_cylinder.use_mirror_vertex_groups = False
me_cylinder.update()
me_cube_003 = bpy.data.meshes.new('Cube.003')
me_cube_003.from_pydata([(0.5, 5.96e-08, -0.5), (0.5, -1.192e-07, 0.5), (-0.5, -1.192e-07, 0.5), (-0.5, 5.96e-08, -0.5), (0.5, 1.0, -0.5), (0.5, 1.0, 0.5), (-0.5, 1.0, 0.5), (-0.5, 1.0, -0.5), (0.5, 2.0, 0.5), (-0.5, 2.0, -0.5), (0.5, 2.0, -0.5), (-0.5, 2.0, 0.5), (0.5, 3.0, -0.5), (0.5, 3.0, 0.5), (-0.5, 3.0, 0.5), (-0.5, 3.0, -0.5)], [], [(0, 1, 2, 3), (0, 4, 5, 1), (1, 5, 6, 2), (2, 6, 7, 3), (4, 0, 3, 7), (4, 10, 8, 5), (5, 8, 11, 6), (6, 11, 9, 7), (10, 4, 7, 9), (12, 15, 14, 13), (10, 12, 13, 8), (8, 13, 14, 11), (11, 14, 15, 9), (12, 10, 9, 15)])
_uv = me_cube_003.uv_layers.new(name='UVMap')
_uv.uv.foreach_set('vector', [0.0, 0.0, 1.0, 0.0, 1.0, 1.0, 0.0, 1.0, 0.0, 0.0, 1.0, 0.0, 1.0, 1.0, 0.0, 1.0, 0.0, 0.0, 1.0, 0.0, 1.0, 1.0, 0.0, 1.0, 0.0, 0.0, 1.0, 0.0, 1.0, 1.0, 0.0, 1.0, 0.0, 0.0, 1.0, 0.0, 1.0, 1.0, 0.0, 1.0, 0.0, 0.0, 1.0, 0.0, 1.0, 1.0, 0.0, 1.0, 0.0, 0.0, 1.0, 0.0, 1.0, 1.0, 0.0, 1.0, 0.0, 0.0, 1.0, 0.0, 1.0, 1.0, 0.0, 1.0, 0.0, 0.0, 1.0, 0.0, 1.0, 1.0, 0.0, 1.0, 0.0, 0.0, 1.0, 0.0, 1.0, 1.0, 0.0, 1.0, 0.0, 0.0, 1.0, 0.0, 1.0, 1.0, 0.0, 1.0, 0.0, 0.0, 1.0, 0.0, 1.0, 1.0, 0.0, 1.0, 0.0, 0.0, 1.0, 0.0, 1.0, 1.0, 0.0, 1.0, 0.0, 0.0, 1.0, 0.0, 1.0, 1.0, 0.0, 1.0])
me_cube_003.materials.append(mat_material_002)
me_cube_003.use_remesh_preserve_volume = False
me_cube_003.use_remesh_preserve_attributes = False
me_cube_003.use_mirror_vertex_groups = False
me_cube_003.update()
me_cube = bpy.data.meshes.new('Cube')
me_cube.from_pydata([(0.5, -0.5, -0.5), (0.5, -0.5, 0.5), (-0.5, -0.5, 0.5), (-0.5, -0.5, -0.5), (0.5, 0.5, -0.5), (0.5, 0.5, 0.5), (-0.5, 0.5, 0.5), (-0.5, 0.5, -0.5)], [], [(0, 1, 2, 3), (4, 7, 6, 5), (0, 4, 5, 1), (1, 5, 6, 2), (2, 6, 7, 3), (4, 0, 3, 7)])
_uv = me_cube.uv_layers.new(name='UVMap')
_uv.uv.foreach_set('vector', [0.0, 0.0, 1.0, 0.0, 1.0, 1.0, 0.0, 1.0, 0.0, 0.0, 1.0, 0.0, 1.0, 1.0, 0.0, 1.0, 0.0, 0.0, 1.0, 0.0, 1.0, 1.0, 0.0, 1.0, 0.0, 0.0, 1.0, 0.0, 1.0, 1.0, 0.0, 1.0, 0.0, 0.0, 1.0, 0.0, 1.0, 1.0, 0.0, 1.0, 0.0, 0.0, 1.0, 0.0, 1.0, 1.0, 0.0, 1.0])
me_cube.materials.append(mat_material)
me_cube.use_remesh_preserve_volume = False
me_cube.use_remesh_preserve_attributes = False
me_cube.use_mirror_vertex_groups = False
me_cube.update()
me_cube_001 = bpy.data.meshes.new('Cube.001')
me_cube_001.from_pydata([(-0.5, -0.05, -0.05239), (-0.5, -0.05, 0.0476), (-0.5, 0.05, 0.0476), (-0.5, 0.05, -0.05239), (0.5, -0.05, -0.0524), (0.5, -0.05, 0.0476), (0.5, 0.05, 0.0476), (0.5, 0.05, -0.0524)], [], [(0, 1, 2, 3), (4, 7, 6, 5), (0, 4, 5, 1), (1, 5, 6, 2), (2, 6, 7, 3), (4, 0, 3, 7)])
_uv = me_cube_001.uv_layers.new(name='UVMap')
_uv.uv.foreach_set('vector', [0.8697, 0.09173, 0.8504, 0.09173, 0.8504, 0.002025, 0.8697, 0.002025, 0.8697, 0.09173, 0.8504, 0.09173, 0.8504, 0.002025, 0.8697, 0.002025, 0.1296, 0.002025, 0.8704, 0.002025, 0.8704, 0.09173, 0.1296, 0.09173, 0.1296, 0.09173, 0.8704, 0.09173, 0.8704, 0.002025, 0.1296, 0.002025, 0.1296, 0.002025, 0.8704, 0.002025, 0.8704, 0.09173, 0.1296, 0.09173, 0.1296, 0.09173, 0.8704, 0.09173, 0.8704, 0.002025, 0.1296, 0.002025])
me_cube_001.materials.append(mat_material_001)
me_cube_001.use_remesh_preserve_volume = False
me_cube_001.use_remesh_preserve_attributes = False
me_cube_001.use_mirror_vertex_groups = False
me_cube_001.update()
me_cube_002 = bpy.data.meshes.new('Cube.002')
me_cube_002.from_pydata([(0.5, -1.0, -0.5), (0.5, -1.0, 0.5), (-0.5, -1.0, 0.5), (-0.5, -1.0, -0.5), (0.5, 5.215e-08, -0.5), (0.5, -3.725e-08, 0.5), (-0.5, -3.725e-08, 0.5), (-0.5, 5.215e-08, -0.5), (0.5, 3.0, -0.5), (0.5, 3.0, 0.5), (-0.5, 3.0, 0.5), (-0.5, 3.0, -0.5), (0.5, 4.0, -0.5), (0.5, 4.0, 0.5), (-0.5, 4.0, 0.5), (-0.5, 4.0, -0.5)], [], [(0, 1, 2, 3), (4, 7, 6, 5), (0, 4, 5, 1), (1, 5, 6, 2), (2, 6, 7, 3), (4, 0, 3, 7), (8, 9, 10, 11), (12, 15, 14, 13), (8, 12, 13, 9), (9, 13, 14, 10), (10, 14, 15, 11), (12, 8, 11, 15)])
_uv = me_cube_002.uv_layers.new(name='UVMap')
_uv.uv.foreach_set('vector', [0.0, 0.0, 1.0, 0.0, 1.0, 1.0, 0.0, 1.0, 0.0, 0.0, 1.0, 0.0, 1.0, 1.0, 0.0, 1.0, 0.0, 0.0, 1.0, 0.0, 1.0, 1.0, 0.0, 1.0, 0.0, 0.0, 1.0, 0.0, 1.0, 1.0, 0.0, 1.0, 0.0, 0.0, 1.0, 0.0, 1.0, 1.0, 0.0, 1.0, 0.0, 0.0, 1.0, 0.0, 1.0, 1.0, 0.0, 1.0, 0.0, 0.0, 1.0, 0.0, 1.0, 1.0, 0.0, 1.0, 0.0, 0.0, 1.0, 0.0, 1.0, 1.0, 0.0, 1.0, 0.0, 0.0, 1.0, 0.0, 1.0, 1.0, 0.0, 1.0, 0.0, 0.0, 1.0, 0.0, 1.0, 1.0, 0.0, 1.0, 0.0, 0.0, 1.0, 0.0, 1.0, 1.0, 0.0, 1.0, 0.0, 0.0, 1.0, 0.0, 1.0, 1.0, 0.0, 1.0])
me_cube_002.materials.append(mat_material_002)
me_cube_002.use_remesh_preserve_volume = False
me_cube_002.use_remesh_preserve_attributes = False
me_cube_002.use_mirror_vertex_groups = False
me_cube_002.update()
me_mesh_000 = bpy.data.meshes.new('Mesh.000')
me_mesh_000.from_pydata([(1.574, 0.04925, 0.4139), (1.554, -0.05679, 0.4227), (1.489, -0.1444, 0.4105), (1.386, -0.1406, 0.3629), (1.348, -0.05265, 0.345), (1.362, 0.1069, 0.3473), (1.43, 0.1654, 0.3587), (1.527, 0.1357, 0.4008), (1.332, -0.1079, 0.2185), (1.346, -0.1998, 0.226), (1.359, -0.2352, -0.0545), (1.351, -0.1668, -0.05202), (1.413, -0.1588, -0.04351), (1.423, -0.2243, -0.04227), (1.452, -0.206, 0.1765), (1.434, -0.09304, 0.1752), (1.482, -0.1841, 0.2846), (1.593, 0.1333, 0.3556), (1.529, 0.1496, 0.2943), (1.495, 0.1168, 0.2545), (1.548, -0.14, 0.3466), (1.592, -0.05335, 0.3554), (1.62, 0.05804, 0.3542), (1.705, -0.1465, 0.142), (1.641, -0.2425, 0.1413), (1.731, -0.2408, -0.1941), (1.778, -0.1727, -0.1856), (1.71, -0.134, -0.1768), (1.663, -0.1981, -0.1876), (1.562, -0.1964, 0.07986), (1.63, -0.1032, 0.07706), (1.664, -0.005259, 0.08651), (1.749, -0.05042, 0.1557), (1.33, -0.1682, 0.06745), (1.34, -0.2323, 0.0818), (1.432, -0.2219, 0.08291), (1.419, -0.158, 0.07102), (1.47, 0.01521, 0.2367), (1.749, 0.07873, 0.177), (1.678, 0.09506, 0.111), (1.668, 0.1616, 0.1465), (1.721, 0.1526, 0.1951), (1.562, -0.2133, 0.213), (1.507, -0.2012, 0.1282), (1.627, -0.1432, 0.2443), (1.67, -0.05188, 0.2556), (1.532, -0.09812, 0.1261), (1.557, -0.01434, 0.1717), (1.601, 0.1639, 0.2201), (1.594, 0.1124, 0.1764), (1.661, 0.1509, 0.2786), (1.688, 0.06636, 0.2671), (1.688, -0.252, 0.04332), (1.718, -0.2538, -0.06867), (1.741, -0.1716, 0.04841), (1.767, -0.179, -0.06213), (1.696, -0.1341, -0.0812), (1.67, -0.1321, -0.002445), (1.644, -0.207, -0.08596), (1.619, -0.2053, -0.003196), (1.673, -0.1045, 0.007236), (1.686, -0.09292, -0.0942), (1.69, -0.02326, 0.02011), (1.707, -0.01394, -0.08608), (1.791, -0.03132, -0.07966), (1.773, -0.04045, 0.06444), (1.772, -0.1145, -0.08958), (1.752, -0.1306, 0.04994), (1.677, -0.07731, -0.1984), (1.695, -0.005236, -0.1868), (1.77, -0.01643, -0.207), (1.753, -0.09421, -0.2191), (1.686, -0.01142, 0.03225), (1.684, 0.003246, -0.05487), (1.694, 0.0823, 0.04651), (1.699, 0.08942, -0.04036), (1.78, 0.09046, -0.07353), (1.781, 0.077, 0.08201), (1.767, 0.001651, -0.08689), (1.773, -0.02553, 0.06465), (1.666, 0.02016, -0.1608), (1.68, 0.1001, -0.152), (1.757, 0.09827, -0.1668), (1.744, 0.0145, -0.1766), (1.67, 0.127, -0.1157), (1.661, 0.1972, -0.105), (1.605, 0.1798, -0.07718), (1.611, 0.1122, -0.0864), (1.753, 0.1024, 0.07352), (1.719, 0.1198, -0.03013), (1.736, 0.1839, 0.09205), (1.71, 0.1957, -0.01604), (1.646, 0.176, 0.008776), (1.662, 0.1691, 0.07986), (1.652, 0.1033, -0.005291), (1.675, 0.09197, 0.06414), (1.426, 0.1588, 0.4174), (1.388, -0.1167, 0.4208), (1.521, -0.04731, 0.4729), (1.537, 0.04974, 0.4658), (1.359, -0.03401, 0.4047), (1.466, -0.1239, 0.459), (1.493, 0.1344, 0.4454), (1.371, 0.1086, 0.4052), (1.751, -0.1749, 0.01329), (1.698, -0.2551, 0.009356), (1.77, -0.1774, -0.09156), (1.721, -0.252, -0.09815), (1.769, -0.1102, -0.123), (1.788, -0.02738, -0.1127), (1.766, -0.1261, 0.01614), (1.784, -0.03671, 0.03075), (1.773, -0.005147, -0.04996), (1.785, 0.087, -0.03551), (1.778, -0.01811, 0.022), (1.787, 0.08127, 0.03864), (1.732, 0.1907, 0.05364), (1.746, 0.1095, 0.036), (1.704, 0.1227, -0.05839), (1.696, 0.1965, -0.04562)], [], [(3, 4, 8, 9), (11, 12, 13, 10), (14, 16, 3, 9), (7, 0, 22, 17), (6, 7, 17, 18), (0, 1, 21, 22), (1, 2, 20, 21), (5, 6, 18, 19), (2, 3, 16, 20), (25, 28, 27, 26), (10, 13, 35, 34), (34, 35, 14, 9), (8, 15, 36, 33), (33, 36, 12, 11), (15, 14, 35, 36), (36, 35, 13, 12), (9, 8, 33, 34), (34, 33, 11, 10), (4, 37, 15, 8), (4, 5, 19, 37), (16, 14, 43, 42), (42, 43, 29, 24), (20, 16, 42, 44), (44, 42, 24, 23), (21, 20, 44, 45), (45, 44, 23, 32), (14, 15, 46, 43), (43, 46, 30, 29), (15, 37, 47, 46), (46, 47, 31, 30), (18, 48, 49, 19), (48, 40, 39, 49), (17, 50, 48, 18), (50, 41, 40, 48), (22, 51, 50, 17), (51, 38, 41, 50), (21, 45, 51, 22), (45, 32, 38, 51), (19, 49, 47, 37), (49, 39, 31, 47), (26, 27, 56, 106), (55, 56, 57, 104), (54, 57, 30, 23), (24, 29, 59, 52), (105, 59, 58, 53), (107, 58, 28, 25), (29, 30, 57, 59), (59, 57, 56, 58), (58, 56, 27, 28), (23, 24, 52, 54), (104, 105, 53, 55), (106, 107, 25, 26), (109, 108, 71, 70), (111, 110, 66, 64), (61, 63, 69, 68), (60, 62, 63, 61), (108, 61, 68, 71), (110, 60, 61, 66), (64, 63, 62, 111), (70, 69, 63, 109), (71, 68, 69, 70), (23, 67, 65, 32), (32, 65, 62, 31), (31, 62, 60, 30), (30, 60, 67, 23), (76, 78, 83, 82), (73, 75, 81, 80), (78, 73, 80, 83), (82, 81, 75, 76), (83, 80, 81, 82), (74, 39, 38, 77), (77, 38, 32, 79), (79, 32, 31, 72), (72, 31, 39, 74), (84, 87, 86, 85), (40, 41, 90, 93), (38, 39, 95, 88), (38, 88, 90, 41), (39, 40, 93, 95), (103, 5, 4, 100), (97, 3, 2, 101), (100, 4, 3, 97), (96, 6, 5, 103), (101, 2, 1, 98), (0, 99, 98, 1), (102, 7, 6, 96), (99, 0, 7, 102), (52, 105, 104, 54), (52, 59, 105), (54, 104, 57), (53, 107, 106, 55), (55, 106, 56), (53, 58, 107), (64, 66, 108, 109), (63, 64, 109), (61, 108, 66), (65, 67, 110, 111), (62, 65, 111), (60, 110, 67), (112, 78, 76, 113), (73, 78, 112), (75, 113, 76), (79, 114, 115, 77), (114, 112, 113, 115), (77, 115, 74), (115, 113, 75, 74), (72, 114, 79), (72, 73, 112, 114), (74, 75, 73, 72), (92, 93, 116, 91), (93, 90, 116), (95, 117, 88), (95, 94, 89, 117), (93, 92, 94, 95), (88, 117, 116, 90), (117, 89, 91, 116), (86, 92, 119, 85), (92, 91, 119), (94, 118, 89), (94, 87, 84, 118), (92, 86, 87, 94), (89, 118, 119, 91), (118, 84, 85, 119)])
me_mesh_000.polygons.foreach_set('use_smooth', [True] * 123)
_uv = me_mesh_000.uv_layers.new(name='UVTex')
_uv.uv.foreach_set('vector', [0.0, 0.0, 1.0, 0.0, 1.0, 1.0, 0.0, 1.0, 0.0, 0.0, 1.0, 0.0, 1.0, 1.0, 0.0, 1.0, 0.0, 0.0, 1.0, 0.0, 1.0, 1.0, 0.0, 1.0, 0.0, 0.0, 1.0, 0.0, 1.0, 1.0, 0.0, 1.0, 0.0, 0.0, 1.0, 0.0, 1.0, 1.0, 0.0, 1.0, 0.0, 0.0, 1.0, 0.0, 1.0, 1.0, 0.0, 1.0, 0.0, 0.0, 1.0, 0.0, 1.0, 1.0, 0.0, 1.0, 0.0, 0.0, 1.0, 0.0, 1.0, 1.0, 0.0, 1.0, 0.0, 0.0, 1.0, 0.0, 1.0, 1.0, 0.0, 1.0, 0.0, 0.0, 1.0, 0.0, 1.0, 1.0, 0.0, 1.0, 0.0, 0.0, 1.0, 0.0, 1.0, 1.0, 0.0, 1.0, 0.0, 0.0, 1.0, 0.0, 1.0, 1.0, 0.0, 1.0, 0.0, 0.0, 1.0, 0.0, 1.0, 1.0, 0.0, 1.0, 0.0, 0.0, 1.0, 0.0, 1.0, 1.0, 0.0, 1.0, 0.0, 0.0, 1.0, 0.0, 1.0, 1.0, 0.0, 1.0, 0.0, 0.0, 1.0, 0.0, 1.0, 1.0, 0.0, 1.0, 0.0, 0.0, 1.0, 0.0, 1.0, 1.0, 0.0, 1.0, 0.0, 0.0, 1.0, 0.0, 1.0, 1.0, 0.0, 1.0, 0.0, 0.0, 1.0, 0.0, 1.0, 1.0, 0.0, 1.0, 0.0, 0.0, 1.0, 0.0, 1.0, 1.0, 0.0, 1.0, 0.0, 0.0, 1.0, 0.0, 1.0, 1.0, 0.0, 1.0, 0.0, 0.0, 1.0, 0.0, 1.0, 1.0, 0.0, 1.0, 0.0, 0.0, 1.0, 0.0, 1.0, 1.0, 0.0, 1.0, 0.0, 0.0, 1.0, 0.0, 1.0, 1.0, 0.0, 1.0, 0.0, 0.0, 1.0, 0.0, 1.0, 1.0, 0.0, 1.0, 0.0, 0.0, 1.0, 0.0, 1.0, 1.0, 0.0, 1.0, 0.0, 0.0, 1.0, 0.0, 1.0, 1.0, 0.0, 1.0, 0.0, 0.0, 1.0, 0.0, 1.0, 1.0, 0.0, 1.0, 0.0, 0.0, 1.0, 0.0, 1.0, 1.0, 0.0, 1.0, 0.0, 0.0, 1.0, 0.0, 1.0, 1.0, 0.0, 1.0, 0.0, 0.0, 1.0, 0.0, 1.0, 1.0, 0.0, 1.0, 0.0, 0.0, 1.0, 0.0, 1.0, 1.0, 0.0, 1.0, 0.0, 0.0, 1.0, 0.0, 1.0, 1.0, 0.0, 1.0, 0.0, 0.0, 1.0, 0.0, 1.0, 1.0, 0.0, 1.0, 0.0, 0.0, 1.0, 0.0, 1.0, 1.0, 0.0, 1.0, 0.0, 0.0, 1.0, 0.0, 1.0, 1.0, 0.0, 1.0, 0.0, 0.0, 1.0, 0.0, 1.0, 1.0, 0.0, 1.0, 0.0, 0.0, 1.0, 0.0, 1.0, 1.0, 0.0, 1.0, 0.0, 0.0, 1.0, 0.0, 1.0, 1.0, 0.0, 1.0, 0.0, 0.0, 1.0, 0.0, 1.0, 1.0, 0.0, 1.0, 0.0, 0.0, 1.0, 0.0, 1.0, 1.0, 0.0, 1.0, 0.0, 0.0, 1.0, 0.0, 1.0, 1.0, 0.0, 1.0, 0.0, 0.0, 1.0, 0.0, 1.0, 1.0, 0.0, 1.0, 0.0, 0.0, 1.0, 0.0, 1.0, 1.0, 0.0, 1.0, 0.0, 0.0, 1.0, 0.0, 1.0, 1.0, 0.0, 1.0, 0.0, 0.0, 1.0, 0.0, 1.0, 1.0, 0.0, 1.0, 0.0, 0.0, 1.0, 0.0, 1.0, 1.0, 0.0, 1.0, 0.0, 0.0, 1.0, 0.0, 1.0, 1.0, 0.0, 1.0, 0.0, 0.0, 1.0, 0.0, 1.0, 1.0, 0.0, 1.0, 0.0, 0.0, 1.0, 0.0, 1.0, 1.0, 0.0, 1.0, 0.0, 0.0, 1.0, 0.0, 1.0, 1.0, 0.0, 1.0, 0.0, 0.0, 1.0, 0.0, 1.0, 1.0, 0.0, 1.0, 0.0, 0.0, 1.0, 0.0, 1.0, 1.0, 0.0, 1.0, 0.0, 0.0, 1.0, 0.0, 1.0, 1.0, 0.0, 1.0, 0.0, 0.0, 1.0, 0.0, 1.0, 1.0, 0.0, 1.0, 0.0, 0.0, 1.0, 0.0, 1.0, 1.0, 0.0, 1.0, 0.0, 0.0, 1.0, 0.0, 1.0, 1.0, 0.0, 1.0, 0.0, 0.0, 1.0, 0.0, 1.0, 1.0, 0.0, 1.0, 0.0, 0.0, 1.0, 0.0, 1.0, 1.0, 0.0, 1.0, 0.0, 0.0, 1.0, 0.0, 1.0, 1.0, 0.0, 1.0, 0.0, 0.0, 1.0, 0.0, 1.0, 1.0, 0.0, 1.0, 0.0, 0.0, 1.0, 0.0, 1.0, 1.0, 0.0, 1.0, 0.0, 0.0, 1.0, 0.0, 1.0, 1.0, 0.0, 1.0, 0.0, 0.0, 1.0, 0.0, 1.0, 1.0, 0.0, 1.0, 0.0, 0.0, 1.0, 0.0, 1.0, 1.0, 0.0, 1.0, 0.0, 0.0, 1.0, 0.0, 1.0, 1.0, 0.0, 1.0, 0.0, 0.0, 1.0, 0.0, 1.0, 1.0, 0.0, 1.0, 0.0, 0.0, 1.0, 0.0, 1.0, 1.0, 0.0, 1.0, 0.0, 0.0, 1.0, 0.0, 1.0, 1.0, 0.0, 1.0, 0.0, 0.0, 1.0, 0.0, 1.0, 1.0, 0.0, 1.0, 0.0, 0.0, 1.0, 0.0, 1.0, 1.0, 0.0, 1.0, 0.0, 0.0, 1.0, 0.0, 1.0, 1.0, 0.0, 1.0, 0.0, 0.0, 1.0, 0.0, 1.0, 1.0, 0.0, 1.0, 0.0, 0.0, 1.0, 0.0, 1.0, 1.0, 0.0, 1.0, 0.0, 0.0, 1.0, 0.0, 1.0, 1.0, 0.0, 1.0, 0.0, 0.0, 1.0, 0.0, 1.0, 1.0, 0.0, 1.0, 0.0, 0.0, 1.0, 0.0, 1.0, 1.0, 0.0, 1.0, 0.0, 0.0, 1.0, 0.0, 1.0, 1.0, 0.0, 1.0, 0.0, 0.0, 1.0, 0.0, 1.0, 1.0, 0.0, 1.0, 1.0, 0.5, 1.0, 1.0, 0.0, 1.0, -1.24e-07, 0.5, 1.0, 0.5, 1.0, 1.0, 0.0, 1.0, 1.326e-07, 0.5, 1.0, 0.5, 1.0, 1.0, 0.0, 1.0, 0.0, 0.5, 1.0, 0.5, 1.0, 1.0, 0.0, 1.0, -4.169e-07, 0.5, 1.0, 0.5, 1.0, 1.0, 0.0, 1.0, -5.454e-07, 0.5, 1.0, 0.0, 1.0, 0.5, -1.547e-08, 0.5, 0.0, 0.0, 1.0, 0.5, 1.0, 1.0, 0.0, 1.0, -8.307e-08, 0.5, -4.922e-09, 0.5, 0.0, 0.0, 1.0, 0.0, 1.0, 0.5, 0.0, 0.0, 0.0, 1.0, 1.0, 1.0, 1.0, 0.0, 0.0, 0.0, 1.0, 0.0, 1.0, 1.0, 0.0, 0.0, 1.0, 1.0, 1.0, 0.0, 0.0, 0.0, 0.0, 1.0, 1.0, 1.0, 1.0, 0.0, 0.0, 0.0, 1.0, 1.0, 1.0, 0.0, 0.0, 0.0, 1.0, 0.0, 1.0, 1.0, 0.0, 0.0, 1.0, 0.0, 1.0, 1.0, 0.0, 1.0, 0.0, 0.0, 1.0, 0.0, 1.0, 1.0, 0.0, 0.0, 1.0, 1.0, 1.0, 0.0, 0.0, 0.0, 1.0, 0.0, 1.0, 1.0, 0.0, 1.0, 0.0, 0.0, 1.0, 0.0, 1.0, 1.0, 0.0, 0.0, 1.0, 1.0, 1.0, 0.0, 1.0, 0.5, 1.0, 1.0, 0.0, 1.0, 0.0, 0.5, 0.0, 0.0, 1.0, 0.0, 1.0, 1.0, 0.0, 0.0, 1.0, 1.0, 1.0, 0.0, 1.0, 0.0, 1.0, 0.25, 0.0, 0.25, 0.0, 0.0, 1.0, 0.25, 1.0, 0.5, 0.0, 0.5, 0.0, 0.25, 1.0, 0.0, 1.0, 0.5, 0.0, 0.5, 1.0, 0.5, 1.0, 1.0, 0.0, 1.0, 0.0, 0.5, 0.0, 0.0, 1.0, 0.5, 1.0, 0.0, 0.0, 0.5, 0.0, 1.0, 1.0, 1.0, 1.0, 0.5, 1.0, 0.5, 1.0, 1.0, 0.0, 1.0, 0.0, 0.5, 1.0, 0.0, 1.0, 0.5, 0.0, 0.5, 0.0, 0.0, 1.0, 0.5, 0.0, 1.0, 0.0, 0.5, 1.0, 0.0, 7.315e-07, 0.5, 0.0, 0.0, 1.0, 0.5, 1.0, 1.0, 0.0, 1.0, 7.315e-07, 0.5, 1.0, 0.5, 1.0, 1.0, 0.0, 1.0, 4.578e-08, 0.5, 1.0, 0.0, 1.0, 0.5, 8.854e-08, 0.5, 0.0, 0.0, 1.0, 0.5, 1.0, 1.0, 0.0, 1.0, 8.854e-08, 0.5, 1.0, 0.0, 1.0, 0.5, 8.204e-07, 0.5, 0.0, 0.0, 1.0, 0.5, 0.0, 1.0, 8.204e-07, 0.5, 1.0, 0.0, 7.181e-07, 0.5, 0.0, 0.0, 1.0, 0.5, 1.0, 1.0, 0.0, 1.0, 7.181e-07, 0.5, 1.0, 0.5, 1.0, 1.0, 0.0, 1.0, -5.081e-08, 0.5, 1.0, 0.0, 1.0, 0.5, 0.0, 0.5, 0.0, 0.0, 1.0, 0.5, 1.0, 1.0, 0.0, 1.0, 0.0, 0.5])
me_mesh_000.materials.append(mat_material_004)
me_mesh_000.use_remesh_preserve_volume = False
me_mesh_000.use_remesh_preserve_attributes = False
me_mesh_000.use_mirror_x = True
me_mesh_000.update()
me_cube_042 = bpy.data.meshes.new('Cube.042')
me_cube_042.from_pydata([(0.2251, 0.8658, -0.1164), (0.2059, 0.965, -0.108), (0.1273, 0.8485, -0.1366), (0.108, 0.9477, -0.1282), (0.2435, 0.8778, -0.2154), (0.2243, 0.977, -0.207), (0.1456, 0.8605, -0.2356), (0.1264, 0.9597, -0.2272), (0.2456, 0.8692, -0.0268), (0.2492, 0.9501, -0.08771), (0.1757, 0.9153, 0.03042), (0.1793, 0.9963, -0.03049), (0.1722, 0.8292, -0.08423), (0.1758, 0.9102, -0.1451), (0.1023, 0.8754, -0.02701), (0.1059, 0.9564, -0.08791), (0.2385, 0.9044, 0.1179), (0.191, 0.9908, 0.09438), (0.1497, 0.8556, 0.1184), (0.1021, 0.942, 0.09489), (0.2494, 0.8835, 0.01928), (0.2019, 0.9699, -0.004247), (0.1606, 0.8347, 0.01978), (0.113, 0.9211, -0.003739), (0.1649, 0.8268, 0.1858), (0.1855, 0.8958, 0.2571), (0.09526, 0.8887, 0.1459), (0.1159, 0.9578, 0.2173), (0.2357, 0.8677, 0.1257), (0.2563, 0.9368, 0.1971), (0.166, 0.9297, 0.08592), (0.1866, 0.9987, 0.1573), (0.06667, 0.8598, -0.102), (0.1351, 0.9302, -0.1274), (-0.008049, 0.926, -0.1196), (0.06035, 0.9964, -0.1451), (0.06229, 0.8291, -0.1985), (0.1307, 0.8995, -0.224), (-0.01243, 0.8953, -0.2162), (0.05597, 0.9657, -0.2416), (0.1293, 0.879, -0.01324), (0.1121, 0.9779, -0.02748), (0.03163, 0.8654, 0.01034), (0.01443, 0.9643, -0.003892), (0.1082, 0.8612, -0.1108), (0.09101, 0.9601, -0.1251), (0.01053, 0.8477, -0.08724), (-0.006664, 0.9466, -0.1015), (0.102, 0.8374, 0.07634), (0.1033, 0.9209, 0.1338), (0.002087, 0.8482, 0.06283), (0.003377, 0.9317, 0.1203), (0.1193, 0.8938, -0.00611), (0.1206, 0.9773, 0.05133), (0.01936, 0.9046, -0.01962), (0.02065, 0.9882, 0.03782), (0.1221, 0.9145, 0.2349), (0.07232, 0.9953, 0.1993), (0.03511, 0.8626, 0.2386), (-0.01469, 0.9434, 0.2031), (0.1373, 0.8821, 0.14), (0.08753, 0.963, 0.1044), (0.05032, 0.8302, 0.1438), (0.0005284, 0.911, 0.1082), (0.009921, 0.9325, -0.114), (-0.04877, 0.9999, -0.1619), (-0.07155, 0.8754, -0.0945), (-0.1302, 0.9428, -0.1424), (0.02401, 0.8828, -0.2012), (-0.03469, 0.9501, -0.2491), (-0.05747, 0.8256, -0.1817), (-0.1162, 0.893, -0.2296), (-0.007905, 0.9221, 0.01734), (-0.03093, 0.9971, -0.0469), (-0.1028, 0.8869, 0.01032), (-0.1258, 0.9619, -0.05392), (0.01955, 0.8636, -0.0608), (-0.003481, 0.9386, -0.125), (-0.07531, 0.8284, -0.06782), (-0.09833, 0.9034, -0.1321), (-0.01064, 0.864, 0.1164), (-0.07018, 0.9432, 0.1376), (-0.07997, 0.8294, 0.05104), (-0.1395, 0.9087, 0.07224), (0.03327, 0.9169, 0.04192), (-0.02627, 0.9961, 0.06312), (-0.03606, 0.8823, -0.02348), (-0.0956, 0.9616, -0.002283), (0.0121, 0.8894, 0.2255), (0.01872, 0.9596, 0.1526), (-0.07698, 0.9281, 0.2546), (-0.07036, 0.9982, 0.1817), (-0.03587, 0.8273, 0.1613), (-0.02926, 0.8974, 0.08841), (-0.125, 0.8659, 0.1905), (-0.1183, 0.9361, 0.1176), (-0.1182, 0.9328, -0.102), (-0.1575, 0.9999, -0.1671), (-0.2069, 0.8839, -0.09881), (-0.2462, 0.951, -0.1639), (-0.08889, 0.8746, -0.1797), (-0.1282, 0.9416, -0.2448), (-0.1777, 0.8257, -0.1765), (-0.217, 0.8927, -0.2416), (-0.1179, 0.8451, -0.0315), (-0.08284, 0.9323, -0.06972), (-0.1818, 0.8968, 0.02782), (-0.1468, 0.984, -0.0104), (-0.1884, 0.8415, -0.1043), (-0.1533, 0.9287, -0.1425), (-0.2523, 0.8933, -0.045), (-0.2172, 0.9804, -0.08321), (-0.1685, 0.8258, 0.06902), (-0.1074, 0.8908, 0.1171), (-0.2471, 0.8879, 0.08487), (-0.1859, 0.9529, 0.133), (-0.1492, 0.8726, -0.01882), (-0.08806, 0.9376, 0.02929), (-0.2278, 0.9347, -0.002965), (-0.1666, 0.9997, 0.04515), (-0.1391, 0.9816, 0.2487), (-0.182, 1.037, 0.1757), (-0.2107, 0.9108, 0.2367), (-0.2536, 0.9665, 0.1636), (-0.08152, 0.9351, 0.1794), (-0.1244, 0.9909, 0.1064), (-0.1531, 0.8643, 0.1673), (-0.196, 0.9201, 0.09433)], [], [(0, 1, 3, 2), (2, 3, 7, 6), (6, 7, 5, 4), (4, 5, 1, 0), (2, 6, 4, 0), (7, 3, 1, 5), (8, 9, 11, 10), (10, 11, 15, 14), (14, 15, 13, 12), (12, 13, 9, 8), (10, 14, 12, 8), (15, 11, 9, 13), (16, 17, 19, 18), (18, 19, 23, 22), (22, 23, 21, 20), (20, 21, 17, 16), (18, 22, 20, 16), (23, 19, 17, 21), (24, 25, 27, 26), (26, 27, 31, 30), (30, 31, 29, 28), (28, 29, 25, 24), (26, 30, 28, 24), (31, 27, 25, 29), (32, 33, 35, 34), (34, 35, 39, 38), (38, 39, 37, 36), (36, 37, 33, 32), (34, 38, 36, 32), (39, 35, 33, 37), (40, 41, 43, 42), (42, 43, 47, 46), (46, 47, 45, 44), (44, 45, 41, 40), (42, 46, 44, 40), (47, 43, 41, 45), (48, 49, 51, 50), (50, 51, 55, 54), (54, 55, 53, 52), (52, 53, 49, 48), (50, 54, 52, 48), (55, 51, 49, 53), (56, 57, 59, 58), (58, 59, 63, 62), (62, 63, 61, 60), (60, 61, 57, 56), (58, 62, 60, 56), (63, 59, 57, 61), (64, 65, 67, 66), (66, 67, 71, 70), (70, 71, 69, 68), (68, 69, 65, 64), (66, 70, 68, 64), (71, 67, 65, 69), (72, 73, 75, 74), (74, 75, 79, 78), (78, 79, 77, 76), (76, 77, 73, 72), (74, 78, 76, 72), (79, 75, 73, 77), (80, 81, 83, 82), (82, 83, 87, 86), (86, 87, 85, 84), (84, 85, 81, 80), (82, 86, 84, 80), (87, 83, 81, 85), (88, 89, 91, 90), (90, 91, 95, 94), (94, 95, 93, 92), (92, 93, 89, 88), (90, 94, 92, 88), (95, 91, 89, 93), (96, 97, 99, 98), (98, 99, 103, 102), (102, 103, 101, 100), (100, 101, 97, 96), (98, 102, 100, 96), (103, 99, 97, 101), (104, 105, 107, 106), (106, 107, 111, 110), (110, 111, 109, 108), (108, 109, 105, 104), (106, 110, 108, 104), (111, 107, 105, 109), (112, 113, 115, 114), (114, 115, 119, 118), (118, 119, 117, 116), (116, 117, 113, 112), (114, 118, 116, 112), (119, 115, 113, 117), (120, 121, 123, 122), (122, 123, 127, 126), (126, 127, 125, 124), (124, 125, 121, 120), (122, 126, 124, 120), (127, 123, 121, 125)])
_uv = me_cube_042.uv_layers.new(name='UVMap')
_uv.uv.foreach_set('vector', [0.0, 0.0, 1.0, 0.0, 1.0, 1.0, 0.0, 1.0, 0.0, 0.0, 1.0, 0.0, 1.0, 1.0, 0.0, 1.0, 0.0, 0.0, 1.0, 0.0, 1.0, 1.0, 0.0, 1.0, 0.0, 0.0, 1.0, 0.0, 1.0, 1.0, 0.0, 1.0, 0.0, 0.0, 1.0, 0.0, 1.0, 1.0, 0.0, 1.0, 0.0, 0.0, 1.0, 0.0, 1.0, 1.0, 0.0, 1.0, 0.0, 0.0, 1.0, 0.0, 1.0, 1.0, 0.0, 1.0, 0.0, 0.0, 1.0, 0.0, 1.0, 1.0, 0.0, 1.0, 0.0, 0.0, 1.0, 0.0, 1.0, 1.0, 0.0, 1.0, 0.0, 0.0, 1.0, 0.0, 1.0, 1.0, 0.0, 1.0, 0.0, 0.0, 1.0, 0.0, 1.0, 1.0, 0.0, 1.0, 0.0, 0.0, 1.0, 0.0, 1.0, 1.0, 0.0, 1.0, 0.0, 0.0, 1.0, 0.0, 1.0, 1.0, 0.0, 1.0, 0.0, 0.0, 1.0, 0.0, 1.0, 1.0, 0.0, 1.0, 0.0, 0.0, 1.0, 0.0, 1.0, 1.0, 0.0, 1.0, 0.0, 0.0, 1.0, 0.0, 1.0, 1.0, 0.0, 1.0, 0.0, 0.0, 1.0, 0.0, 1.0, 1.0, 0.0, 1.0, 0.0, 0.0, 1.0, 0.0, 1.0, 1.0, 0.0, 1.0, 0.0, 0.0, 1.0, 0.0, 1.0, 1.0, 0.0, 1.0, 0.0, 0.0, 1.0, 0.0, 1.0, 1.0, 0.0, 1.0, 0.0, 0.0, 1.0, 0.0, 1.0, 1.0, 0.0, 1.0, 0.0, 0.0, 1.0, 0.0, 1.0, 1.0, 0.0, 1.0, 0.0, 0.0, 1.0, 0.0, 1.0, 1.0, 0.0, 1.0, 0.0, 0.0, 1.0, 0.0, 1.0, 1.0, 0.0, 1.0, 0.0, 0.0, 1.0, 0.0, 1.0, 1.0, 0.0, 1.0, 0.0, 0.0, 1.0, 0.0, 1.0, 1.0, 0.0, 1.0, 0.0, 0.0, 1.0, 0.0, 1.0, 1.0, 0.0, 1.0, 0.0, 0.0, 1.0, 0.0, 1.0, 1.0, 0.0, 1.0, 0.0, 0.0, 1.0, 0.0, 1.0, 1.0, 0.0, 1.0, 0.0, 0.0, 1.0, 0.0, 1.0, 1.0, 0.0, 1.0, 0.0, 0.0, 1.0, 0.0, 1.0, 1.0, 0.0, 1.0, 0.0, 0.0, 1.0, 0.0, 1.0, 1.0, 0.0, 1.0, 0.0, 0.0, 1.0, 0.0, 1.0, 1.0, 0.0, 1.0, 0.0, 0.0, 1.0, 0.0, 1.0, 1.0, 0.0, 1.0, 0.0, 0.0, 1.0, 0.0, 1.0, 1.0, 0.0, 1.0, 0.0, 0.0, 1.0, 0.0, 1.0, 1.0, 0.0, 1.0, 0.0, 0.0, 1.0, 0.0, 1.0, 1.0, 0.0, 1.0, 0.0, 0.0, 1.0, 0.0, 1.0, 1.0, 0.0, 1.0, 0.0, 0.0, 1.0, 0.0, 1.0, 1.0, 0.0, 1.0, 0.0, 0.0, 1.0, 0.0, 1.0, 1.0, 0.0, 1.0, 0.0, 0.0, 1.0, 0.0, 1.0, 1.0, 0.0, 1.0, 0.0, 0.0, 1.0, 0.0, 1.0, 1.0, 0.0, 1.0, 0.0, 0.0, 1.0, 0.0, 1.0, 1.0, 0.0, 1.0, 0.0, 0.0, 1.0, 0.0, 1.0, 1.0, 0.0, 1.0, 0.0, 0.0, 1.0, 0.0, 1.0, 1.0, 0.0, 1.0, 0.0, 0.0, 1.0, 0.0, 1.0, 1.0, 0.0, 1.0, 0.0, 0.0, 1.0, 0.0, 1.0, 1.0, 0.0, 1.0, 0.0, 0.0, 1.0, 0.0, 1.0, 1.0, 0.0, 1.0, 0.0, 0.0, 1.0, 0.0, 1.0, 1.0, 0.0, 1.0, 0.0, 0.0, 1.0, 0.0, 1.0, 1.0, 0.0, 1.0, 0.0, 0.0, 1.0, 0.0, 1.0, 1.0, 0.0, 1.0, 0.0, 0.0, 1.0, 0.0, 1.0, 1.0, 0.0, 1.0, 0.0, 0.0, 1.0, 0.0, 1.0, 1.0, 0.0, 1.0, 0.0, 0.0, 1.0, 0.0, 1.0, 1.0, 0.0, 1.0, 0.0, 0.0, 1.0, 0.0, 1.0, 1.0, 0.0, 1.0, 0.0, 0.0, 1.0, 0.0, 1.0, 1.0, 0.0, 1.0, 0.0, 0.0, 1.0, 0.0, 1.0, 1.0, 0.0, 1.0, 0.0, 0.0, 1.0, 0.0, 1.0, 1.0, 0.0, 1.0, 0.0, 0.0, 1.0, 0.0, 1.0, 1.0, 0.0, 1.0, 0.0, 0.0, 1.0, 0.0, 1.0, 1.0, 0.0, 1.0, 0.0, 0.0, 1.0, 0.0, 1.0, 1.0, 0.0, 1.0, 0.0, 0.0, 1.0, 0.0, 1.0, 1.0, 0.0, 1.0, 0.0, 0.0, 1.0, 0.0, 1.0, 1.0, 0.0, 1.0, 0.0, 0.0, 1.0, 0.0, 1.0, 1.0, 0.0, 1.0, 0.0, 0.0, 1.0, 0.0, 1.0, 1.0, 0.0, 1.0, 0.0, 0.0, 1.0, 0.0, 1.0, 1.0, 0.0, 1.0, 0.0, 0.0, 1.0, 0.0, 1.0, 1.0, 0.0, 1.0, 0.0, 0.0, 1.0, 0.0, 1.0, 1.0, 0.0, 1.0, 0.0, 0.0, 1.0, 0.0, 1.0, 1.0, 0.0, 1.0, 0.0, 0.0, 1.0, 0.0, 1.0, 1.0, 0.0, 1.0, 0.0, 0.0, 1.0, 0.0, 1.0, 1.0, 0.0, 1.0, 0.0, 0.0, 1.0, 0.0, 1.0, 1.0, 0.0, 1.0, 0.0, 0.0, 1.0, 0.0, 1.0, 1.0, 0.0, 1.0, 0.0, 0.0, 1.0, 0.0, 1.0, 1.0, 0.0, 1.0, 0.0, 0.0, 1.0, 0.0, 1.0, 1.0, 0.0, 1.0, 0.0, 0.0, 1.0, 0.0, 1.0, 1.0, 0.0, 1.0, 0.0, 0.0, 1.0, 0.0, 1.0, 1.0, 0.0, 1.0, 0.0, 0.0, 1.0, 0.0, 1.0, 1.0, 0.0, 1.0, 0.0, 0.0, 1.0, 0.0, 1.0, 1.0, 0.0, 1.0, 0.0, 0.0, 1.0, 0.0, 1.0, 1.0, 0.0, 1.0, 0.0, 0.0, 1.0, 0.0, 1.0, 1.0, 0.0, 1.0, 0.0, 0.0, 1.0, 0.0, 1.0, 1.0, 0.0, 1.0, 0.0, 0.0, 1.0, 0.0, 1.0, 1.0, 0.0, 1.0, 0.0, 0.0, 1.0, 0.0, 1.0, 1.0, 0.0, 1.0, 0.0, 0.0, 1.0, 0.0, 1.0, 1.0, 0.0, 1.0, 0.0, 0.0, 1.0, 0.0, 1.0, 1.0, 0.0, 1.0, 0.0, 0.0, 1.0, 0.0, 1.0, 1.0, 0.0, 1.0, 0.0, 0.0, 1.0, 0.0, 1.0, 1.0, 0.0, 1.0, 0.0, 0.0, 1.0, 0.0, 1.0, 1.0, 0.0, 1.0, 0.0, 0.0, 1.0, 0.0, 1.0, 1.0, 0.0, 1.0, 0.0, 0.0, 1.0, 0.0, 1.0, 1.0, 0.0, 1.0, 0.0, 0.0, 1.0, 0.0, 1.0, 1.0, 0.0, 1.0, 0.0, 0.0, 1.0, 0.0, 1.0, 1.0, 0.0, 1.0, 0.0, 0.0, 1.0, 0.0, 1.0, 1.0, 0.0, 1.0, 0.0, 0.0, 1.0, 0.0, 1.0, 1.0, 0.0, 1.0, 0.0, 0.0, 1.0, 0.0, 1.0, 1.0, 0.0, 1.0])
me_cube_042.materials.append(mat_material)
me_cube_042.use_remesh_preserve_volume = False
me_cube_042.use_remesh_preserve_attributes = False
me_cube_042.use_mirror_vertex_groups = False
me_cube_042.update()
me_cube_004 = bpy.data.meshes.new('Cube.004')
me_cube_004.from_pydata([(0.3146, -0.008849, -0.3146), (0.3146, -0.008849, 0.3146), (-0.3146, -0.008849, 0.3146), (-0.3146, -0.008849, -0.3146), (0.3146, 0.935, -0.3146), (0.3146, 0.935, 0.3146), (-0.3146, 0.935, 0.3146), (-0.3146, 0.935, -0.3146), (0.253, 0.935, -0.253), (0.253, 0.935, 0.253), (-0.253, 0.935, -0.253), (-0.253, 0.935, 0.253), (0.253, 0.8091, -0.253), (0.253, 0.8091, 0.253), (-0.253, 0.8091, -0.253), (-0.253, 0.8091, 0.253), (0.3146, 0.206, -0.3146), (0.3146, 0.7201, -0.3146), (0.3146, 0.206, 0.3146), (0.3146, 0.7201, 0.3146), (-0.3146, 0.206, 0.3146), (-0.3146, 0.7201, 0.3146), (-0.3146, 0.206, -0.3146), (-0.3146, 0.7201, -0.3146)], [], [(0, 1, 2, 3), (4, 7, 10, 8), (17, 4, 5, 19), (19, 5, 6, 21), (21, 6, 7, 23), (16, 0, 3, 22), (11, 9, 13, 15), (6, 5, 9, 11), (5, 4, 8, 9), (7, 6, 11, 10), (12, 14, 15, 13), (9, 8, 12, 13), (10, 11, 15, 14), (8, 10, 14, 12), (4, 17, 23, 7), (17, 16, 22, 23), (2, 20, 22, 3), (20, 21, 23, 22), (1, 18, 20, 2), (18, 19, 21, 20), (0, 16, 18, 1), (16, 17, 19, 18)])
_uv = me_cube_004.uv_layers.new(name='UVMap')
_uv.uv.foreach_set('vector', [0.0, 0.0, 1.0, 0.0, 1.0, 1.0, 0.0, 1.0, 0.9999, 9.998e-05, 0.9999, 0.9999, 0.902, 0.902, 0.902, 0.098, 0.6667, 0.0, 1.0, 0.0, 1.0, 1.0, 0.6667, 1.0, 0.6667, 0.0, 1.0, 0.0, 1.0, 1.0, 0.6667, 1.0, 0.6667, 0.0, 1.0, 0.0, 1.0, 1.0, 0.6667, 1.0, 0.6667, 0.0, 1.0, 0.0, 1.0, 1.0, 0.6667, 1.0, 1.0, 1.0, 1.0, 0.0, 1.0, 0.0, 1.0, 1.0, 0.0001009, 0.9999, 9.998e-05, 0.0001001, 0.098, 0.098, 0.098, 0.902, 9.998e-05, 0.0001001, 0.9999, 9.998e-05, 0.902, 0.098, 0.098, 0.098, 0.9999, 0.9999, 0.0001009, 0.9999, 0.098, 0.902, 0.902, 0.902, 0.0, 0.0, 1.0, 0.0, 1.0, 1.0, 0.0, 1.0, 1.0, 1.0, 1.0, 0.0, 1.0, 0.0, 1.0, 1.0, 1.0, 1.0, 1.0, 0.0, 1.0, 0.0, 1.0, 1.0, 0.0, 0.0, 0.0, 1.0, 0.0, 1.0, 0.0, 0.0, 0.0, 0.0, 0.3333, 0.0, 0.3333, 1.0, 0.0, 1.0, 0.3333, 0.0, 0.6667, 0.0, 0.6667, 1.0, 0.3333, 1.0, 0.0, 0.0, 0.3333, 0.0, 0.3333, 1.0, 0.0, 1.0, 0.3333, 0.0, 0.6667, 0.0, 0.6667, 1.0, 0.3333, 1.0, 0.0, 0.0, 0.3333, 0.0, 0.3333, 1.0, 0.0, 1.0, 0.3333, 0.0, 0.6667, 0.0, 0.6667, 1.0, 0.3333, 1.0, 0.0, 0.0, 0.3333, 0.0, 0.3333, 1.0, 0.0, 1.0, 0.3333, 0.0, 0.6667, 0.0, 0.6667, 1.0, 0.3333, 1.0])
me_cube_004.materials.append(mat_material)
me_cube_004.use_remesh_preserve_volume = False
me_cube_004.use_remesh_preserve_attributes = False
me_cube_004.use_mirror_vertex_groups = False
me_cube_004.update()
me_cube_005 = bpy.data.meshes.new('Cube.005')
me_cube_005.from_pydata([(0.5, 0.8, -0.5), (0.5, 0.8, 0.5), (-0.5, 0.8, 0.5), (-0.5, 0.8, -0.5), (0.5, 1.0, -0.5), (0.5, 1.0, 0.5), (-0.5, 1.0, 0.5), (-0.5, 1.0, -0.5), (0.3333, 0.8, -0.5), (-0.3333, 0.8, -0.5), (0.3333, 0.8, 0.5), (-0.3333, 0.8, 0.5), (0.3333, 1.0, -0.5), (-0.3333, 1.0, -0.5), (0.3333, 1.0, 0.5), (-0.3333, 1.0, 0.5), (0.5, 0.8, -0.3333), (0.5, 0.8, 0.3333), (-0.5, 0.8, 0.3333), (-0.5, 0.8, -0.3333), (0.5, 1.0, -0.3333), (0.5, 1.0, 0.3333), (-0.5, 1.0, 0.3333), (-0.5, 1.0, -0.3333), (0.3333, 1.0, -0.3333), (0.3333, 1.0, 0.3333), (-0.3333, 1.0, -0.3333), (-0.3333, 1.0, 0.3333), (0.3333, 0.8, 0.3333), (0.3333, 0.8, -0.3333), (-0.3333, 0.8, 0.3333), (-0.3333, 0.8, -0.3333), (0.5, -5.96e-08, 0.3333), (0.5, -5.96e-08, 0.5), (-0.3333, 5.96e-08, -0.5), (-0.5, 5.96e-08, -0.5), (-0.3333, -5.96e-08, 0.5), (-0.5, -5.96e-08, 0.5), (-0.5, 5.96e-08, -0.3333), (0.5, 5.96e-08, -0.5), (0.3333, 5.96e-08, -0.5), (0.3333, -5.96e-08, 0.5), (0.3333, 5.96e-08, -0.3333), (-0.3333, 5.96e-08, -0.3333), (0.5, 0.0, -0.3333), (-0.5, 0.0, 0.3333), (0.3333, 0.0, 0.3333), (-0.3333, 0.0, 0.3333)], [], [(19, 3, 35, 38), (27, 22, 6, 15), (17, 21, 5, 1), (11, 15, 6, 2), (19, 23, 7, 3), (13, 9, 3, 7), (4, 0, 8, 12), (12, 8, 9, 13), (1, 5, 14, 10), (10, 14, 15, 11), (21, 25, 14, 5), (25, 27, 15, 14), (9, 31, 43, 34), (28, 10, 11, 30), (8, 29, 31, 9), (29, 28, 30, 31), (8, 0, 39, 40), (16, 17, 28, 29), (12, 13, 26, 24), (24, 26, 27, 25), (4, 12, 24, 20), (20, 24, 25, 21), (2, 6, 22, 18), (18, 22, 23, 19), (0, 4, 20, 16), (16, 20, 21, 17), (13, 7, 23, 26), (26, 23, 22, 27), (29, 8, 40, 42), (31, 30, 18, 19), (47, 36, 37, 45), (32, 33, 41, 46), (39, 44, 42, 40), (34, 43, 38, 35), (30, 11, 36, 47), (0, 16, 44, 39), (31, 19, 38, 43), (1, 10, 41, 33), (18, 30, 47, 45), (17, 1, 33, 32), (2, 18, 45, 37), (3, 9, 34, 35), (16, 29, 42, 44), (28, 17, 32, 46), (11, 2, 37, 36), (10, 28, 46, 41)])
_uv = me_cube_005.uv_layers.new(name='UVMap')
_uv.uv.foreach_set('vector', [0.8518, 0.1253, 0.8675, 0.1253, 0.8675, 0.1554, 0.8518, 0.1554, 0.2617, 0.3656, 0.1413, 0.3656, 0.1413, 0.2602, 0.2617, 0.2602, 0.8518, 0.1253, 0.8675, 0.1253, 0.8675, 0.1554, 0.8518, 0.1554, 0.8518, 0.1253, 0.8675, 0.1253, 0.8675, 0.1554, 0.8518, 0.1554, 0.8518, 0.1253, 0.8675, 0.1253, 0.8675, 0.1554, 0.8518, 0.1554, 0.8518, 0.1253, 0.8675, 0.1253, 0.8675, 0.1554, 0.8518, 0.1554, 0.8518, 0.1253, 0.8675, 0.1253, 0.8675, 0.1554, 0.8518, 0.1554, 0.8518, 0.1253, 0.8675, 0.1253, 0.8675, 0.1554, 0.8518, 0.1554, 0.8518, 0.1253, 0.8675, 0.1253, 0.8675, 0.1554, 0.8518, 0.1554, 0.8518, 0.1253, 0.8675, 0.1253, 0.8675, 0.1554, 0.8518, 0.1554, 0.8636, 0.3656, 0.7432, 0.3656, 0.7432, 0.2602, 0.8636, 0.2602, 0.7432, 0.3656, 0.2617, 0.3656, 0.2617, 0.2602, 0.7432, 0.2602, 0.8518, 0.1253, 0.8675, 0.1253, 0.8675, 0.1554, 0.8518, 0.1554, 0.7432, 0.3656, 0.7432, 0.2602, 0.2617, 0.2602, 0.2617, 0.3656, 0.7432, 0.8922, 0.7432, 0.7869, 0.2617, 0.7869, 0.2617, 0.8922, 0.7432, 0.7869, 0.7432, 0.3656, 0.2617, 0.3656, 0.2617, 0.7869, 0.8518, 0.1253, 0.8675, 0.1253, 0.8675, 0.1554, 0.8518, 0.1554, 0.8636, 0.7869, 0.8636, 0.3656, 0.7432, 0.3656, 0.7432, 0.7869, 0.7432, 0.8922, 0.2617, 0.8922, 0.2617, 0.7869, 0.7432, 0.7869, 0.7432, 0.7869, 0.2617, 0.7869, 0.2617, 0.3656, 0.7432, 0.3656, 0.8636, 0.8922, 0.7432, 0.8922, 0.7432, 0.7869, 0.8636, 0.7869, 0.8636, 0.7869, 0.7432, 0.7869, 0.7432, 0.3656, 0.8636, 0.3656, 0.8518, 0.1253, 0.8675, 0.1253, 0.8675, 0.1554, 0.8518, 0.1554, 0.8518, 0.1253, 0.8675, 0.1253, 0.8675, 0.1554, 0.8518, 0.1554, 0.8518, 0.1253, 0.8675, 0.1253, 0.8675, 0.1554, 0.8518, 0.1554, 0.8518, 0.1253, 0.8675, 0.1253, 0.8675, 0.1554, 0.8518, 0.1554, 0.2617, 0.8922, 0.1413, 0.8922, 0.1413, 0.7869, 0.2617, 0.7869, 0.2617, 0.7869, 0.1413, 0.7869, 0.1413, 0.3656, 0.2617, 0.3656, 0.8518, 0.1253, 0.8675, 0.1253, 0.8675, 0.1554, 0.8518, 0.1554, 0.2617, 0.7869, 0.2617, 0.3656, 0.1413, 0.3656, 0.1413, 0.7869, 0.2617, 0.3656, 0.2617, 0.2602, 0.1413, 0.2602, 0.1413, 0.3656, 0.8636, 0.3656, 0.8636, 0.2602, 0.7432, 0.2602, 0.7432, 0.3656, 0.8636, 0.8922, 0.8636, 0.7869, 0.7432, 0.7869, 0.7432, 0.8922, 0.2617, 0.8922, 0.2617, 0.7869, 0.1413, 0.7869, 0.1413, 0.8922, 0.8518, 0.1253, 0.8675, 0.1253, 0.8675, 0.1554, 0.8518, 0.1554, 0.8518, 0.1253, 0.8675, 0.1253, 0.8675, 0.1554, 0.8518, 0.1554, 0.8518, 0.1253, 0.8675, 0.1253, 0.8675, 0.1554, 0.8518, 0.1554, 0.8518, 0.1253, 0.8675, 0.1253, 0.8675, 0.1554, 0.8518, 0.1554, 0.8518, 0.1253, 0.8675, 0.1253, 0.8675, 0.1554, 0.8518, 0.1554, 0.8518, 0.1253, 0.8675, 0.1253, 0.8675, 0.1554, 0.8518, 0.1554, 0.8518, 0.1253, 0.8675, 0.1253, 0.8675, 0.1554, 0.8518, 0.1554, 0.8518, 0.1253, 0.8675, 0.1253, 0.8675, 0.1554, 0.8518, 0.1554, 0.8518, 0.1253, 0.8675, 0.1253, 0.8675, 0.1554, 0.8518, 0.1554, 0.8518, 0.1253, 0.8675, 0.1253, 0.8675, 0.1554, 0.8518, 0.1554, 0.8518, 0.1253, 0.8675, 0.1253, 0.8675, 0.1554, 0.8518, 0.1554, 0.8518, 0.1253, 0.8675, 0.1253, 0.8675, 0.1554, 0.8518, 0.1554])
me_cube_005.materials.append(mat_material_003)
me_cube_005.use_remesh_preserve_volume = False
me_cube_005.use_remesh_preserve_attributes = False
me_cube_005.use_mirror_vertex_groups = False
me_cube_005.update()

# ---- objects
ob_screwdriver = bpy.data.objects.new('Screwdriver', me_circle)
ob_proximitysensor = bpy.data.objects.new('ProximitySensor', me_cylinder)
ob_wall = bpy.data.objects.new('Wall', me_cube_003)
ob_referencecube = bpy.data.objects.new('ReferenceCube', me_cube)
ob_light = bpy.data.objects.new('Light', me_cube_001)
ob_ground = bpy.data.objects.new('Ground', me_cube_002)
ob_hand = bpy.data.objects.new('Hand', me_mesh_000)
ob_boxofcubescubes = bpy.data.objects.new('BoxOfCubesCubes', me_cube_042)
ob_boxofcubes = bpy.data.objects.new('BoxOfCubes', me_cube_004)
ob_table = bpy.data.objects.new('Table', me_cube_005)

# ---- transforms, parenting, visibility, modifiers, constraints
ob_screwdriver.location = (0.0, 0.0, 0.0)
ob_screwdriver.rotation_euler = (-1.341e-07, -1.571, 0.0)
ob_screwdriver.scale = (0.08968, 0.08968, 0.08968)
ob_screwdriver.lineart.crease_threshold = 0.0
ob_proximitysensor.location = (0.0, 0.0, 0.0)
ob_proximitysensor.hide_viewport = True
ob_proximitysensor.lineart.crease_threshold = 0.0
ob_wall.location = (1.0, 0.0, 0.0)
ob_wall.rotation_euler = (1.571, 2.22e-16, 2.22e-16)
ob_wall.lock_rotations_4d = False
ob_wall.empty_display_type = 'ARROWS'
ob_wall.hide_viewport = True
ob_wall.lineart.crease_threshold = 0.0
ob_referencecube.location = (0.9, 1.0, 0.0)
ob_referencecube.rotation_euler = (1.571, 2.22e-16, 2.22e-16)
ob_referencecube.lock_rotations_4d = False
ob_referencecube.empty_display_type = 'ARROWS'
ob_referencecube.hide_viewport = True
ob_referencecube.lineart.crease_threshold = 0.0
ob_light.location = (1.0, 0.0, 0.0)
ob_light.rotation_euler = (1.571, 2.22e-16, 2.22e-16)
ob_light.lock_rotations_4d = False
ob_light.empty_display_type = 'ARROWS'
ob_light.hide_viewport = True
ob_light.lineart.crease_threshold = 0.0
ob_ground.location = (1.0, 0.0, 0.0)
ob_ground.rotation_euler = (1.571, 2.22e-16, 2.22e-16)
ob_ground.lock_rotations_4d = False
ob_ground.empty_display_type = 'ARROWS'
ob_ground.hide_viewport = True
ob_ground.lineart.crease_threshold = 0.0
ob_hand.location = (0.0, 0.0, 0.0)
ob_hand.lock_rotations_4d = False
ob_hand.empty_display_type = 'ARROWS'
ob_hand.hide_viewport = True
ob_hand.lineart.crease_threshold = 0.0
ob_hand.use_mesh_mirror_x = True
_m = ob_hand.modifiers.new('EdgeSplit', 'EDGE_SPLIT')
ob_boxofcubescubes.location = (0.0, 0.0, 0.0)
ob_boxofcubescubes.rotation_euler = (1.571, 2.22e-16, 2.22e-16)
ob_boxofcubescubes.lock_rotations_4d = False
ob_boxofcubescubes.empty_display_type = 'ARROWS'
ob_boxofcubescubes.lineart.crease_threshold = 0.0
ob_boxofcubes.location = (0.0, 0.0, 0.0)
ob_boxofcubes.rotation_euler = (1.571, 2.22e-16, 2.22e-16)
ob_boxofcubes.lock_rotations_4d = False
ob_boxofcubes.empty_display_type = 'ARROWS'
ob_boxofcubes.lineart.crease_threshold = 0.0
ob_table.location = (0.0, 0.0, 0.0)
ob_table.rotation_euler = (1.571, 2.22e-16, 2.22e-16)
ob_table.lock_rotations_4d = False
ob_table.empty_display_type = 'ARROWS'
ob_table.lineart.crease_threshold = 0.0

# ---- collection membership
col_collection_1.objects.link(ob_screwdriver)
col_collection_1.objects.link(ob_proximitysensor)
col_collection_1.objects.link(ob_wall)
col_collection_1.objects.link(ob_referencecube)
col_collection_1.objects.link(ob_light)
col_collection_1.objects.link(ob_ground)
col_collection_1.objects.link(ob_hand)
col_collection_2.objects.link(ob_boxofcubescubes)
col_collection_2.objects.link(ob_boxofcubes)
col_collection_3.objects.link(ob_table)

# ---- scene / render settings (as saved in the file)
scene.frame_start = 1; scene.frame_end = 250; scene.frame_set(58)
scene.render.engine = 'BLENDER_EEVEE_NEXT'
scene.render.resolution_percentage = 50
scene.render.dither_intensity = 0.0
scene.cycles.use_denoising = False
scene.cycles.samples = 128
scene.cycles.sampling_pattern = 'TABULATED_SOBOL'
scene.cycles.light_sampling_threshold = 0.0
scene.cycles.use_adaptive_sampling = False
scene.cycles.use_light_tree = False
scene.cycles.blur_glossy = 0.0
scene.cycles.sample_clamp_indirect = 0.0
scene.view_settings.view_transform = 'Standard'
bpy.context.view_layer.update()

# ---- added for rendering (the .blend has no active camera and no usable light): camera, sun
cam_auto = bpy.data.cameras.new('AutoCamera')
cam_auto.lens = 50.0
cam_auto.sensor_width = 36.0
cam_auto.clip_end = 1000.0
ob_auto_camera = bpy.data.objects.new('AutoCamera', cam_auto)
scene.collection.objects.link(ob_auto_camera)
ob_auto_camera.location = (5.81721, -4.70629, 4.13753)
ob_auto_camera.rotation_euler = (1.09748, -7.21219e-08, 0.694738)
scene.camera = ob_auto_camera
light_auto_sun = bpy.data.lights.new('AutoSun', 'SUN')
light_auto_sun.energy = 3.0
light_auto_sun.angle = 0.0523599
ob_auto_sun = bpy.data.objects.new('AutoSun', light_auto_sun)
scene.collection.objects.link(ob_auto_sun)
ob_auto_sun.rotation_euler = (0.872665, 0.174533, 0.523599)
bpy.context.view_layer.update()
